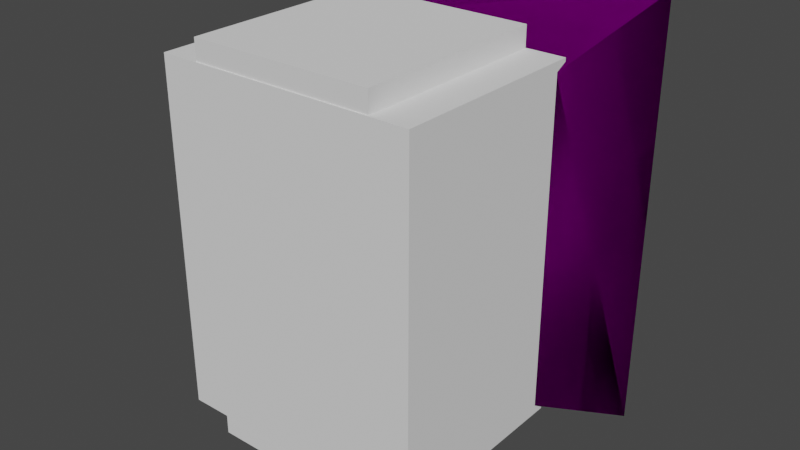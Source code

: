 # Source: hatchdoor.blend  (saved by Blender 2.82.7; exported with 4.5.12 LTS)
import bpy
from mathutils import Matrix  # noqa: F401  (used for matrix-valued properties, if any)

bpy.ops.wm.read_factory_settings(use_empty=True)
scene = bpy.context.scene
scene.name = 'Scene'

# ---- collections
col_collection = bpy.data.collections.new('Collection'); scene.collection.children.link(col_collection)

# ---- images (referenced by path relative to the original .blend; pixels are not part of the script)
import os
ASSET_DIR = os.environ.get("B2B_ASSET_DIR", "")  # directory of the original .blend (textures are referenced by path, not embedded)
HERE = os.path.dirname(os.path.abspath(__file__))  # packed textures are extracted next to this script under _unpacked/

def load_image(name, relpath, width, height, colorspace="sRGB"):
    """Load a texture the original file referenced (path relative to the .blend, or extracted next to this script)."""
    p = next((c for c in (os.path.join(HERE, relpath), os.path.join(ASSET_DIR, relpath)) if relpath and os.path.exists(c)), "")
    if p:
        img = bpy.data.images.load(p, check_existing=True)
        img.name = name
    else:  # same state as the original file: an image datablock whose file is absent (Cycles renders it pink)
        img = bpy.data.images.new(name, width, height)
        img.source = "FILE"
        img.filepath = "//" + (relpath or name)
    img.colorspace_settings.name = colorspace
    return img
img_untitled = load_image('untitled', 'untitled.dds', 1024, 1024, 'sRGB')
img_norm_nrm = load_image('norm_NRM', 'norm_NRM.dds', 1024, 1024, 'Non-Color')

# ---- materials (node trees are filled in below, after node groups)
mat_cab = bpy.data.materials.new('Cab')
mat_cab.use_transparent_shadow = False

# ---- node groups
ng_color4 = bpy.data.node_groups.new('Color4', 'ShaderNodeTree')
_s = ng_color4.interface.new_socket(name='Color', in_out='OUTPUT', socket_type='NodeSocketColor')
_s = ng_color4.interface.new_socket(name='Alpha', in_out='OUTPUT', socket_type='NodeSocketFloat')
_s = ng_color4.interface.new_socket(name='Color', in_out='INPUT', socket_type='NodeSocketColor')
_s = ng_color4.interface.new_socket(name='Alpha', in_out='INPUT', socket_type='NodeSocketFloat')
_s.min_value = 0.0
_s.max_value = 1.0
_N = ng_color4.nodes; _L = ng_color4.links
n0 = _N.new('NodeGroupInput'); n0.name = 'Group Input'; n0.location = (-403, 18)
n1 = _N.new('NodeGroupOutput'); n1.name = 'Group Output'; n1.location = (154, 24)
_L.new(n0.outputs[1], n1.inputs[1])
_L.new(n0.outputs[0], n1.inputs[0])
n1.is_active_output = True
ng_maincolor = bpy.data.node_groups.new('MainColor', 'ShaderNodeTree')
_s = ng_maincolor.interface.new_socket(name='Color', in_out='OUTPUT', socket_type='NodeSocketColor')
_s = ng_maincolor.interface.new_socket(name='Alpha', in_out='OUTPUT', socket_type='NodeSocketFloat')
_s = ng_maincolor.interface.new_socket(name='VColor', in_out='INPUT', socket_type='NodeSocketColor')
_s = ng_maincolor.interface.new_socket(name='VAlpha', in_out='INPUT', socket_type='NodeSocketFloat')
_s.min_value = -1e+04
_s.max_value = 1e+04
_s = ng_maincolor.interface.new_socket(name='CColor', in_out='INPUT', socket_type='NodeSocketColor')
_s = ng_maincolor.interface.new_socket(name='CAlpha', in_out='INPUT', socket_type='NodeSocketFloat')
_s.min_value = 0.0
_s.max_value = 1.0
_s = ng_maincolor.interface.new_socket(name='TColor', in_out='INPUT', socket_type='NodeSocketColor')
_s = ng_maincolor.interface.new_socket(name='TAlpha', in_out='INPUT', socket_type='NodeSocketFloat')
_s.min_value = 0.0
_s.max_value = 1.0
_N = ng_maincolor.nodes; _L = ng_maincolor.links
n0 = _N.new('NodeGroupInput'); n0.name = 'Group Input'; n0.location = (-284, 35)
n1 = _N.new('NodeGroupOutput'); n1.name = 'Group Output'; n1.location = (332, -19)
n2 = _N.new('ShaderNodeMix'); n2.name = 'VC*CC*TC'; n2.location = (127, -33)
n2.label = 'VC*CC*TC'
n2.hide = True
n2.data_type = 'RGBA'
n2.blend_type = 'MULTIPLY'
n2.inputs[0].default_value = 1.0
n3 = _N.new('ShaderNodeMix'); n3.name = 'VC*CC'; n3.location = (-44, 33)
n3.label = 'VC*CC'
n3.hide = True
n3.data_type = 'RGBA'
n3.blend_type = 'MULTIPLY'
n3.inputs[0].default_value = 1.0
n4 = _N.new('ShaderNodeMath'); n4.name = 'VA*CA'; n4.location = (-59, -19)
n4.label = 'VA*CA'
n4.hide = True
n4.operation = 'MULTIPLY'
n4.inputs[2].default_value = 0.0
n5 = _N.new('ShaderNodeMath'); n5.name = 'VA*CA*TA'; n5.location = (130, -79)
n5.label = 'VA*CA*TA'
n5.hide = True
n5.operation = 'MULTIPLY'
n5.inputs[2].default_value = 0.0
_L.new(n0.outputs[2], n3.inputs[7])
_L.new(n0.outputs[4], n2.inputs[7])
_L.new(n2.outputs[2], n1.inputs[0])
_L.new(n3.outputs[2], n2.inputs[6])
_L.new(n0.outputs[0], n3.inputs[6])
_L.new(n0.outputs[1], n4.inputs[0])
_L.new(n0.outputs[3], n4.inputs[1])
_L.new(n4.outputs[0], n5.inputs[0])
_L.new(n0.outputs[5], n5.inputs[1])
_L.new(n5.outputs[0], n1.inputs[1])
n1.is_active_output = True
ng_dxtnormal = bpy.data.node_groups.new('dxtNormal', 'ShaderNodeTree')
_s = ng_dxtnormal.interface.new_socket(name='Color', in_out='OUTPUT', socket_type='NodeSocketColor')
_s = ng_dxtnormal.interface.new_socket(name='RGB', in_out='INPUT', socket_type='NodeSocketColor')
_s = ng_dxtnormal.interface.new_socket(name='Alpha', in_out='INPUT', socket_type='NodeSocketFloat')
_s.min_value = -1e+04
_s.max_value = 1e+04
_N = ng_dxtnormal.nodes; _L = ng_dxtnormal.links
n0 = _N.new('NodeReroute'); n0.name = 'Reroute'; n0.location = (396, 44)
n0.width = 100
n0.socket_idname = 'NodeSocketFloat'
n1 = _N.new('NodeReroute'); n1.name = 'Reroute.002'; n1.location = (378, 56)
n1.width = 100
n1.socket_idname = 'NodeSocketFloat'
n2 = _N.new('NodeReroute'); n2.name = 'Reroute.001'; n2.location = (376, 13)
n2.width = 100
n2.socket_idname = 'NodeSocketFloat'
n3 = _N.new('NodeGroupInput'); n3.name = 'dxtNormalInput'; n3.location = (36, 79)
n3.label = 'dxtNormalInput'
n4 = _N.new('NodeGroupOutput'); n4.name = 'dxtNormalOutput'; n4.location = (1779, 73)
n4.label = 'dxtNormalOutput'
n5 = _N.new('ShaderNodeSeparateColor'); n5.name = 'dxtNormal.separateRGB'; n5.location = (215, 54)
n5.label = 'separateRGB'
n5.width = 125
n5.hide = True
n6 = _N.new('ShaderNodeVectorMath'); n6.name = 'mul2'; n6.location = (611, 34)
n6.label = '*2'
n6.hide = True
n6.operation = 'SCALE'
n6.inputs[3].default_value = 2.0
n7 = _N.new('ShaderNodeCombineXYZ'); n7.name = 'Combine XYZ'; n7.location = (446, 34)
n7.hide = True
n8 = _N.new('ShaderNodeVectorMath'); n8.name = 'xy_dot_xy'; n8.location = (941, 34)
n8.label = 'xy . xy'
n8.hide = True
n8.operation = 'DOT_PRODUCT'
n9 = _N.new('ShaderNodeMath'); n9.name = 'subXY'; n9.location = (1106, 34)
n9.label = 'Z^2'
n9.hide = True
n9.operation = 'SUBTRACT'
n9.use_clamp = True
n9.inputs[0].default_value = 1.0
n9.inputs[2].default_value = 0.0
n10 = _N.new('ShaderNodeMath'); n10.name = 'sqrtZ2'; n10.location = (1271, 34)
n10.label = 'Z = sqrt(1-X^2-Y^2)'
n10.hide = True
n10.operation = 'SQRT'
n10.inputs[2].default_value = 0.0
n11 = _N.new('ShaderNodeCombineColor'); n11.name = 'Combine RGB'; n11.location = (1593, 53)
n11.hide = True
n12 = _N.new('ShaderNodeMath'); n12.name = 'zToBlue'; n12.location = (1436, 34)
n12.label = 'Z to Blue'
n12.hide = True
n12.operation = 'MULTIPLY_ADD'
n13 = _N.new('ShaderNodeVectorMath'); n13.name = 'sub1'; n13.location = (776, 34)
n13.label = '-1'
n13.hide = True
n13.operation = 'SUBTRACT'
n13.inputs[1].default_value = (1.0, 1.0, 0.0)
_L.new(n3.outputs[0], n5.inputs[0])
_L.new(n5.outputs[1], n0.inputs[0])
_L.new(n3.outputs[1], n2.inputs[0])
_L.new(n2.outputs[0], n1.inputs[0])
_L.new(n1.outputs[0], n11.inputs[0])
_L.new(n11.outputs[0], n4.inputs[0])
_L.new(n7.outputs[0], n6.inputs[0])
_L.new(n6.outputs[0], n13.inputs[0])
_L.new(n9.outputs[0], n10.inputs[0])
_L.new(n10.outputs[0], n12.inputs[0])
_L.new(n12.outputs[0], n11.inputs[2])
_L.new(n0.outputs[0], n7.inputs[1])
_L.new(n2.outputs[0], n7.inputs[0])
_L.new(n0.outputs[0], n11.inputs[1])
_L.new(n13.outputs[0], n8.inputs[0])
_L.new(n13.outputs[0], n8.inputs[1])
_L.new(n8.outputs[1], n9.inputs[1])
n4.is_active_output = True
ng_standardshader = bpy.data.node_groups.new('StandardShader', 'ShaderNodeTree')
_s = ng_standardshader.interface.new_socket(name='BSDF', in_out='OUTPUT', socket_type='NodeSocketShader')
_s = ng_standardshader.interface.new_socket(name='BaseColor', in_out='INPUT', socket_type='NodeSocketColor')
_s = ng_standardshader.interface.new_socket(name='Shininess', in_out='INPUT', socket_type='NodeSocketFloat')
_s.min_value = -1e+04
_s.max_value = 1e+04
_s = ng_standardshader.interface.new_socket(name='Gloss', in_out='INPUT', socket_type='NodeSocketFloat')
_s.min_value = -1e+04
_s.max_value = 1e+04
_s = ng_standardshader.interface.new_socket(name='Emission', in_out='INPUT', socket_type='NodeSocketColor')
_s = ng_standardshader.interface.new_socket(name='Alpha', in_out='INPUT', socket_type='NodeSocketFloat')
_s.min_value = 0.0
_s.max_value = 1.0
_s = ng_standardshader.interface.new_socket(name='NormalColor', in_out='INPUT', socket_type='NodeSocketColor')
_N = ng_standardshader.nodes; _L = ng_standardshader.links
n0 = _N.new('NodeGroupOutput'); n0.name = 'Group Output'; n0.location = (555, 248)
n1 = _N.new('NodeGroupInput'); n1.name = 'Group Input'; n1.location = (-444, 74)
n2 = _N.new('ShaderNodeNormalMap'); n2.name = 'Normal Map'; n2.location = (-96, -256)
n2.hide = True
n3 = _N.new('ShaderNodeBsdfPrincipled'); n3.name = 'Principled BSDF'; n3.location = (226, 256)
n3.distribution = 'GGX'
n3.subsurface_method = 'BURLEY'
n3.inputs[3].default_value = 1.45
n3.inputs[28].default_value = 1.0
n4 = _N.new('ShaderNodeMath'); n4.name = 'Roughness'; n4.location = (-4, -2)
n4.label = 'Roughness'
n4.hide = True
n4.operation = 'SQRT'
n4.inputs[2].default_value = 0.0
n5 = _N.new('ShaderNodeMath'); n5.name = 'SpecularConv'; n5.location = (-120, 39)
n5.label = 'SpecularConv'
n5.hide = True
n5.operation = 'SQRT'
n5.inputs[2].default_value = 0.0
n6 = _N.new('ShaderNodeMath'); n6.name = 'Gloss2Rough'; n6.location = (-176, -1)
n6.label = 'Gloss2Rough'
n6.hide = True
n6.operation = 'SUBTRACT'
n6.inputs[0].default_value = 1.0
n6.inputs[2].default_value = 0.0
_L.new(n3.outputs[0], n0.inputs[0])
_L.new(n5.outputs[0], n3.inputs[13])
_L.new(n1.outputs[3], n3.inputs[27])
_L.new(n4.outputs[0], n3.inputs[2])
_L.new(n1.outputs[0], n3.inputs[0])
_L.new(n1.outputs[4], n3.inputs[4])
_L.new(n2.outputs[0], n3.inputs[5])
_L.new(n1.outputs[1], n5.inputs[0])
_L.new(n1.outputs[5], n2.inputs[1])
_L.new(n6.outputs[0], n4.inputs[0])
_L.new(n1.outputs[2], n6.inputs[1])
n0.is_active_output = True

# ---- material node trees
mat_cab.use_nodes = True; mat_cab.node_tree.nodes.clear()
_N = mat_cab.node_tree.nodes; _L = mat_cab.node_tree.links
n0 = _N.new('ShaderNodeVertexColor'); n0.name = 'Vertex Color'; n0.location = (-88, -138)
n0.hide = True
n1 = _N.new('ShaderNodeUVMap'); n1.name = 'UV Map'; n1.location = (-398, -256)
n2 = _N.new('ShaderNodeOutputMaterial'); n2.name = 'Material Output'; n2.location = (730, -26)
n3 = _N.new('ShaderNodeGroup'); n3.name = '_Color'; n3.location = (-87, -190)
n3.label = '_Color'
n3.hide = True
n3.node_tree = ng_color4
n3.inputs[0].default_value = (1.0, 1.0, 1.0, 1.0)
n3.inputs[1].default_value = 1.0
n4 = _N.new('ShaderNodeGroup'); n4.name = 'MainColor'; n4.location = (104, -41)
n4.node_tree = ng_maincolor
n4.inputs[0].default_value = (1.0, 1.0, 1.0, 1.0)
n5 = _N.new('ShaderNodeGroup'); n5.name = 'dxtNormal'; n5.location = (104, -318)
n5.hide = True
n5.node_tree = ng_dxtnormal
n6 = _N.new('ShaderNodeValue'); n6.name = '_Opacity'; n6.location = (277, -211)
n6.label = '_Opacity'
n6.hide = True
n6.outputs[0].default_value = 1.0
n7 = _N.new('ShaderNodeGroup'); n7.name = 'StandardShader'; n7.location = (489, -47)
n7.node_tree = ng_standardshader
n7.inputs[1].default_value = 0.0
n7.inputs[3].default_value = (0.0, 0.0, 0.0, 1.0)
n8 = _N.new('ShaderNodeTexImage'); n8.name = '_MainTex'; n8.location = (-200, -238)
n8.label = '_MainTex'
n8.hide = True
n8.image = img_untitled
n9 = _N.new('ShaderNodeTexImage'); n9.name = '_BumpMap'; n9.location = (-188, -311)
n9.label = '_BumpMap'
n9.hide = True
n9.image = img_norm_nrm
_L.new(n9.outputs[0], n5.inputs[0])
_L.new(n9.outputs[1], n5.inputs[1])
_L.new(n3.outputs[0], n4.inputs[2])
_L.new(n3.outputs[1], n4.inputs[3])
_L.new(n4.outputs[0], n7.inputs[0])
_L.new(n4.outputs[1], n7.inputs[2])
_L.new(n1.outputs[0], n8.inputs[0])
_L.new(n8.outputs[0], n4.inputs[4])
_L.new(n8.outputs[1], n4.inputs[5])
_L.new(n7.outputs[0], n2.inputs[0])
_L.new(n1.outputs[0], n9.inputs[0])
_L.new(n5.outputs[0], n7.inputs[5])
_L.new(n0.outputs[1], n4.inputs[1])
_L.new(n6.outputs[0], n7.inputs[4])
n2.is_active_output = True

# ---- world
world_world = bpy.data.worlds.new('World'); scene.world = world_world
world_world.use_nodes = True; world_world.node_tree.nodes.clear()
_N = world_world.node_tree.nodes; _L = world_world.node_tree.links
n0 = _N.new('ShaderNodeOutputWorld'); n0.name = 'World Output'; n0.location = (300, 300)
n1 = _N.new('ShaderNodeBackground'); n1.name = 'Background'; n1.location = (10, 300)
n1.inputs[0].default_value = (0.05088, 0.05088, 0.05088, 1.0)
_L.new(n1.outputs[0], n0.inputs[0])
n0.is_active_output = True
world_world.color = (0.05088, 0.05088, 0.05088)
world_world.use_sun_shadow = False
world_world.sun_shadow_jitter_overblur = 0.0

# ---- meshes
me_door = bpy.data.meshes.new('Door')
me_door.from_pydata([(0.06394, -0.1126, 0.1889), (0.05733, -0.1126, 0.1364), (-1.385e-08, -0.1126, 0.2403), (-0.01713, -0.1126, 0.1042), (-0.0331, -0.1126, 0.1111), (-0.05733, -0.1126, 0.2056), (-0.05733, -0.1126, 0.1364), (-0.0662, -0.1126, 0.171), (-4.025e-08, -0.1536, 0.09145), (0.01713, -0.1126, 0.1042), (-2.596e-08, -0.1126, 0.1018), (-0.01969, -0.1536, 0.09416), (-0.04681, -0.1126, 0.1221), (-0.06589, -0.1536, 0.1312), (-0.06394, -0.1126, 0.1531), (-0.07609, -0.1536, 0.171), (-0.06394, -0.1126, 0.1889), (-0.06589, -0.1536, 0.2108), (-0.04681, -0.1126, 0.22), (-0.0538, -0.1536, 0.2273), (-0.0331, -0.1126, 0.231), (-0.01969, -0.1536, 0.2479), (-0.01713, -0.1126, 0.2379), (-2.633e-08, -0.1536, 0.2506), (0.01713, -0.1126, 0.2379), (0.0331, -0.1126, 0.231), (0.0538, -0.1536, 0.2273), (0.04681, -0.1126, 0.22), (0.05733, -0.1126, 0.2056), (0.0735, -0.1536, 0.1916), (0.0662, -0.1126, 0.171), (0.06394, -0.1126, 0.1531), (0.04681, -0.1126, 0.1221), (0.0331, -0.1126, 0.1111), (-0.3423, 0.05632, 0.4331), (0.259, -0.1536, 0.3277), (0.3423, 0.05632, -0.4331), (0.3423, 0.05632, 0.4331), (-0.3423, 0.05632, -0.4331), (-0.259, -0.1536, 0.3277), (-0.2456, -0.1445, 0.3136), (0.2456, -0.1445, 0.3136), (0.259, -0.1536, -0.3277), (0.2456, -0.1445, -0.3136), (-0.259, -0.1536, -0.3277), (-0.2456, -0.1445, -0.3136), (-0.2322, -0.1536, 0.2996), (-0.2322, -0.1536, -0.2996), (0.2322, -0.1536, 0.2996), (0.2322, -0.1536, -0.2996), (0.06589, -0.1536, 0.2108), (0.03804, -0.1536, 0.2399), (0.01969, -0.1536, 0.2479), (0.07609, -0.1536, 0.171), (-0.03804, -0.1536, 0.2399), (-0.0735, -0.1536, 0.1916), (0.0735, -0.1536, 0.1504), (-0.0735, -0.1536, 0.1504), (-0.0538, -0.1536, 0.1148), (-0.03804, -0.1536, 0.1021), (0.01969, -0.1536, 0.09416), (0.03804, -0.1536, 0.1021), (0.0538, -0.1536, 0.1148), (0.06589, -0.1536, 0.1312)], [], [(0, 31, 30), (0, 28, 31), (28, 1, 31), (28, 27, 1), (27, 32, 1), (32, 27, 25), (33, 32, 25), (33, 25, 24), (9, 33, 24), (10, 9, 24), (2, 10, 24), (10, 2, 22), (3, 10, 22), (4, 3, 22), (20, 4, 22), (4, 20, 18), (12, 4, 18), (18, 5, 12), (5, 6, 12), (5, 14, 6), (5, 16, 14), (16, 7, 14), (60, 9, 8), (9, 10, 8), (11, 8, 10), (3, 11, 10), (11, 3, 59), (3, 4, 59), (58, 59, 4), (12, 58, 4), (58, 12, 13), (12, 6, 13), (13, 6, 57), (6, 14, 57), (57, 14, 15), (14, 7, 15), (7, 16, 15), (16, 55, 15), (16, 5, 55), (5, 17, 55), (5, 18, 17), (18, 19, 17), (54, 19, 18), (20, 54, 18), (54, 20, 21), (20, 22, 21), (21, 22, 23), (22, 2, 23), (23, 2, 52), (2, 24, 52), (52, 24, 51), (24, 25, 51), (51, 25, 26), (25, 27, 26), (50, 26, 27), (28, 50, 27), (29, 50, 28), (0, 29, 28), (53, 29, 0), (30, 53, 0), (53, 30, 31), (56, 53, 31), (56, 31, 1), (63, 56, 1), (63, 1, 32), (62, 63, 32), (62, 32, 61), (32, 33, 61), (61, 33, 60), (33, 9, 60), (48, 49, 43), (43, 41, 48), (35, 37, 39), (37, 34, 39), (42, 36, 35), (36, 37, 35), (44, 38, 42), (38, 36, 42), (44, 39, 38), (39, 34, 38), (41, 35, 39), (39, 40, 41), (42, 35, 41), (41, 43, 42), (44, 42, 43), (43, 45, 44), (45, 40, 39), (39, 44, 45), (48, 41, 40), (40, 46, 48), (45, 43, 49), (49, 47, 45), (47, 46, 40), (40, 45, 47), (29, 49, 48), (48, 50, 29), (48, 26, 50), (48, 51, 26), (48, 52, 51), (48, 46, 52), (29, 53, 49), (46, 23, 52), (46, 21, 23), (46, 54, 21), (46, 19, 54), (46, 17, 19), (46, 55, 17), (46, 15, 55), (49, 53, 56), (49, 56, 63), (63, 47, 49), (15, 46, 47), (57, 15, 47), (13, 57, 47), (58, 13, 47), (59, 58, 47), (11, 59, 47), (8, 11, 47), (60, 8, 47), (61, 60, 47), (62, 61, 47), (63, 62, 47), (36, 34, 37), (36, 38, 34)])
_uv = me_door.uv_layers.new(name='UV')
_uv.uv.foreach_set('vector', [0.4296, 0.1177, 0.4296, 0.08453, 0.4274, 0.1011, 0.4296, 0.1177, 0.436, 0.1332, 0.4296, 0.08453, 0.436, 0.1332, 0.436, 0.06906, 0.4296, 0.08453, 0.436, 0.1332, 0.4462, 0.1465, 0.436, 0.06906, 0.4462, 0.1465, 0.4462, 0.05578, 0.436, 0.06906, 0.4462, 0.05578, 0.4462, 0.1465, 0.4595, 0.1567, 0.4595, 0.04559, 0.4462, 0.05578, 0.4595, 0.1567, 0.4595, 0.04559, 0.4595, 0.1567, 0.4749, 0.1631, 0.4749, 0.03918, 0.4595, 0.04559, 0.4749, 0.1631, 0.4915, 0.03699, 0.4749, 0.03918, 0.4749, 0.1631, 0.4915, 0.1653, 0.4915, 0.03699, 0.4749, 0.1631, 0.4915, 0.03699, 0.4915, 0.1653, 0.5081, 0.1631, 0.5081, 0.03918, 0.4915, 0.03699, 0.5081, 0.1631, 0.5236, 0.04559, 0.5081, 0.03918, 0.5081, 0.1631, 0.5236, 0.1567, 0.5236, 0.04559, 0.5081, 0.1631, 0.5236, 0.04559, 0.5236, 0.1567, 0.5369, 0.1465, 0.5369, 0.05578, 0.5236, 0.04559, 0.5369, 0.1465, 0.5369, 0.1465, 0.5471, 0.1332, 0.5369, 0.05578, 0.5471, 0.1332, 0.5471, 0.06906, 0.5369, 0.05578, 0.5471, 0.1332, 0.5535, 0.08453, 0.5471, 0.06906, 0.5471, 0.1332, 0.5535, 0.1177, 0.5535, 0.08453, 0.5535, 0.1177, 0.5557, 0.1011, 0.5535, 0.08453, 0.9539, 0.01991, 0.9549, 0.02367, 0.9615, 0.01891, 0.9549, 0.02367, 0.9615, 0.0228, 0.9615, 0.01891, 0.9691, 0.01991, 0.9615, 0.01891, 0.9615, 0.0228, 0.9681, 0.02367, 0.9691, 0.01991, 0.9615, 0.0228, 0.9691, 0.01991, 0.9681, 0.02367, 0.9762, 0.02284, 0.9681, 0.02367, 0.9743, 0.02622, 0.9762, 0.02284, 0.9823, 0.0275, 0.9762, 0.02284, 0.9743, 0.02622, 0.9796, 0.03028, 0.9823, 0.0275, 0.9743, 0.02622, 0.9823, 0.0275, 0.9796, 0.03028, 0.9869, 0.03358, 0.9796, 0.03028, 0.9836, 0.03556, 0.9869, 0.03358, 0.9869, 0.03358, 0.9836, 0.03556, 0.9899, 0.04065, 0.9836, 0.03556, 0.9862, 0.04172, 0.9899, 0.04065, 0.9899, 0.04065, 0.9862, 0.04172, 0.9909, 0.04825, 0.9862, 0.04172, 0.9871, 0.04832, 0.9909, 0.04825, 0.9871, 0.04832, 0.9862, 0.05493, 0.9909, 0.04825, 0.9862, 0.05493, 0.9899, 0.05584, 0.9909, 0.04825, 0.9862, 0.05493, 0.9836, 0.06109, 0.9899, 0.05584, 0.9836, 0.06109, 0.9869, 0.06291, 0.9899, 0.05584, 0.9836, 0.06109, 0.9796, 0.06637, 0.9869, 0.06291, 0.9796, 0.06637, 0.9823, 0.06899, 0.9869, 0.06291, 0.9762, 0.07365, 0.9823, 0.06899, 0.9796, 0.06637, 0.9743, 0.07043, 0.9762, 0.07365, 0.9796, 0.06637, 0.9762, 0.07365, 0.9743, 0.07043, 0.9691, 0.07658, 0.9743, 0.07043, 0.9681, 0.07298, 0.9691, 0.07658, 0.9691, 0.07658, 0.9681, 0.07298, 0.9615, 0.07758, 0.9681, 0.07298, 0.9615, 0.07385, 0.9615, 0.07758, 0.9615, 0.07758, 0.9615, 0.07385, 0.9539, 0.07658, 0.9615, 0.07385, 0.9549, 0.07298, 0.9539, 0.07658, 0.9539, 0.07658, 0.9549, 0.07298, 0.9469, 0.07365, 0.9549, 0.07298, 0.9488, 0.07043, 0.9469, 0.07365, 0.9469, 0.07365, 0.9488, 0.07043, 0.9408, 0.06899, 0.9488, 0.07043, 0.9435, 0.06637, 0.9408, 0.06899, 0.9361, 0.06291, 0.9408, 0.06899, 0.9435, 0.06637, 0.9394, 0.06109, 0.9361, 0.06291, 0.9435, 0.06637, 0.9332, 0.05584, 0.9361, 0.06291, 0.9394, 0.06109, 0.9369, 0.05493, 0.9332, 0.05584, 0.9394, 0.06109, 0.9322, 0.04825, 0.9332, 0.05584, 0.9369, 0.05493, 0.936, 0.04832, 0.9322, 0.04825, 0.9369, 0.05493, 0.9322, 0.04825, 0.936, 0.04832, 0.9369, 0.04172, 0.9332, 0.04065, 0.9322, 0.04825, 0.9369, 0.04172, 0.9332, 0.04065, 0.9369, 0.04172, 0.9394, 0.03556, 0.9361, 0.03358, 0.9332, 0.04065, 0.9394, 0.03556, 0.9361, 0.03358, 0.9394, 0.03556, 0.9435, 0.03028, 0.9408, 0.0275, 0.9361, 0.03358, 0.9435, 0.03028, 0.9408, 0.0275, 0.9435, 0.03028, 0.9469, 0.02284, 0.9435, 0.03028, 0.9488, 0.02622, 0.9469, 0.02284, 0.9469, 0.02284, 0.9488, 0.02622, 0.9539, 0.01991, 0.9488, 0.02622, 0.9549, 0.02367, 0.9539, 0.01991, 0.4591, 0.8766, 0.4591, 0.9252, 0.4602, 0.9264, 0.4602, 0.9264, 0.4602, 0.8755, 0.4591, 0.8766, 0.4655, 0.8665, 0.4744, 0.8557, 0.4096, 0.8665, 0.4744, 0.8557, 0.4006, 0.8557, 0.4096, 0.8665, 0.4655, 0.9341, 0.4744, 0.9449, 0.4655, 0.8665, 0.4744, 0.9449, 0.4744, 0.8557, 0.4655, 0.8665, 0.4096, 0.9341, 0.4006, 0.9449, 0.4655, 0.9341, 0.4006, 0.9449, 0.4744, 0.9449, 0.4655, 0.9341, 0.4096, 0.9341, 0.4096, 0.8665, 0.4006, 0.9449, 0.4096, 0.8665, 0.4006, 0.8557, 0.4006, 0.9449, 0.4602, 0.8755, 0.4613, 0.8744, 0.4174, 0.8744, 0.4174, 0.8744, 0.4185, 0.8755, 0.4602, 0.8755, 0.4613, 0.9275, 0.4613, 0.8744, 0.4602, 0.8755, 0.4602, 0.8755, 0.4602, 0.9264, 0.4613, 0.9275, 0.4174, 0.9275, 0.4613, 0.9275, 0.4602, 0.9264, 0.4602, 0.9264, 0.4185, 0.9264, 0.4174, 0.9275, 0.4185, 0.9264, 0.4185, 0.8755, 0.4174, 0.8744, 0.4174, 0.8744, 0.4174, 0.9275, 0.4185, 0.9264, 0.4591, 0.8766, 0.4602, 0.8755, 0.4185, 0.8755, 0.4185, 0.8755, 0.4197, 0.8766, 0.4591, 0.8766, 0.4185, 0.9264, 0.4602, 0.9264, 0.4591, 0.9252, 0.4591, 0.9252, 0.4197, 0.9252, 0.4185, 0.9264, 0.4197, 0.9252, 0.4197, 0.8766, 0.4185, 0.8755, 0.4185, 0.8755, 0.4185, 0.9264, 0.4197, 0.9252, 0.07166, 0.8992, 0.105, 0.9978, 0.105, 0.8775, 0.105, 0.8775, 0.07007, 0.8953, 0.07166, 0.8992, 0.105, 0.8775, 0.06753, 0.892, 0.07007, 0.8953, 0.105, 0.8775, 0.06422, 0.8895, 0.06753, 0.892, 0.105, 0.8775, 0.06037, 0.8879, 0.06422, 0.8895, 0.105, 0.8775, 0.007484, 0.8775, 0.06037, 0.8879, 0.07166, 0.8992, 0.07221, 0.9033, 0.105, 0.9978, 0.007484, 0.8775, 0.05623, 0.8873, 0.06037, 0.8879, 0.007484, 0.8775, 0.0521, 0.8879, 0.05623, 0.8873, 0.007484, 0.8775, 0.04824, 0.8895, 0.0521, 0.8879, 0.007484, 0.8775, 0.04494, 0.892, 0.04824, 0.8895, 0.007484, 0.8775, 0.0424, 0.8953, 0.04494, 0.892, 0.007484, 0.8775, 0.0408, 0.8992, 0.0424, 0.8953, 0.007484, 0.8775, 0.04026, 0.9033, 0.0408, 0.8992, 0.105, 0.9978, 0.07221, 0.9033, 0.07166, 0.9075, 0.105, 0.9978, 0.07166, 0.9075, 0.07007, 0.9113, 0.07007, 0.9113, 0.007484, 0.9978, 0.105, 0.9978, 0.04026, 0.9033, 0.007484, 0.8775, 0.007484, 0.9978, 0.0408, 0.9075, 0.04026, 0.9033, 0.007484, 0.9978, 0.0424, 0.9113, 0.0408, 0.9075, 0.007484, 0.9978, 0.04494, 0.9146, 0.0424, 0.9113, 0.007484, 0.9978, 0.04824, 0.9172, 0.04494, 0.9146, 0.007484, 0.9978, 0.0521, 0.9188, 0.04824, 0.9172, 0.007484, 0.9978, 0.05623, 0.9193, 0.0521, 0.9188, 0.007484, 0.9978, 0.06037, 0.9188, 0.05623, 0.9193, 0.007484, 0.9978, 0.06422, 0.9172, 0.06037, 0.9188, 0.007484, 0.9978, 0.06753, 0.9146, 0.06422, 0.9172, 0.007484, 0.9978, 0.06734, 0.9152, 0.06493, 0.9183, 0.007484, 0.9978, 0.0, 1.001, 0.0, 1.001, 0.0, 1.001, 0.0, 1.001, 0.0, 1.001, 0.0, 1.001])
me_door.materials.append(mat_cab)
me_door.use_remesh_fix_poles = True
me_door.use_remesh_preserve_attributes = False
me_door.use_mirror_vertex_groups = False
me_door.update()
me_door.normals_split_custom_set([tuple(v) for v in zip(*[iter([0.0, -1.0, 0.0, 0.0, -1.0, 0.0, 0.0, -1.0, 0.0, 0.0, -1.0, 0.0, 0.0, -1.0, 0.0, 0.0, -1.0, 0.0, 0.0, -1.0, 0.0, 0.0, -1.0, 0.0, 0.0, -1.0, 0.0, -7.082e-07, -1.0, 0.0, -7.082e-07, -1.0, 0.0, -7.082e-07, -1.0, 0.0, -7.082e-07, -1.0, 0.0, -7.082e-07, -1.0, 0.0, -7.082e-07, -1.0, 0.0, -5.435e-07, -1.0, -1.735e-07, -5.435e-07, -1.0, -1.735e-07, -5.435e-07, -1.0, -1.735e-07, -5.435e-07, -1.0, 1.416e-07, -5.435e-07, -1.0, 1.416e-07, -5.435e-07, -1.0, 1.416e-07, 0.0, -1.0, -1.216e-07, 0.0, -1.0, -1.216e-07, 0.0, -1.0, -1.216e-07, 0.0, -1.0, 0.0, 0.0, -1.0, 0.0, 0.0, -1.0, 0.0, -4.349e-07, -1.0, -1.982e-08, -4.349e-07, -1.0, -1.982e-08, -4.349e-07, -1.0, -1.982e-08, -4.349e-07, -1.0, 9.814e-08, -4.349e-07, -1.0, 9.814e-08, -4.349e-07, -1.0, 9.814e-08, -4.349e-07, -1.0, -9.814e-08, -4.349e-07, -1.0, -9.814e-08, -4.349e-07, -1.0, -9.814e-08, -4.349e-07, -1.0, 0.0, -4.349e-07, -1.0, 0.0, -4.349e-07, -1.0, 0.0, 0.0, -1.0, -2.127e-08, 0.0, -1.0, -2.127e-08, 0.0, -1.0, -2.127e-08, 0.0, -1.0, 1.216e-07, 0.0, -1.0, 1.216e-07, 0.0, -1.0, 1.216e-07, -5.435e-07, -1.0, 0.0, -5.435e-07, -1.0, 0.0, -5.435e-07, -1.0, 0.0, -5.435e-07, -1.0, 0.0, -5.435e-07, -1.0, 0.0, -5.435e-07, -1.0, 0.0, -7.082e-07, -1.0, 0.0, -7.082e-07, -1.0, 0.0, -7.082e-07, -1.0, 0.0, -7.082e-07, -1.0, 0.0, -7.082e-07, -1.0, 0.0, -7.082e-07, -1.0, 0.0, 0.0, -1.0, -2.543e-07, 0.0, -1.0, -2.543e-07, 0.0, -1.0, -2.543e-07, 0.0, -1.0, 0.0, 0.0, -1.0, 0.0, 0.0, -1.0, 0.0, 0.0, -1.0, 0.0, 0.0, -1.0, 0.0, 0.0, -1.0, 0.0, -0.2473, -0.2469, 0.937, -0.1434, -0.6994, 0.7002, -0.01512, -0.2466, 0.969, -0.04505, -0.6988, 0.7139, -0.0146, -0.6948, 0.7191, -0.01766, -0.2204, 0.9753, 0.2473, -0.2466, 0.937, 0.01513, -0.2469, 0.9689, 0.05389, -0.6997, 0.7124, 0.1827, -0.6944, 0.696, 0.2465, -0.2198, 0.9439, 0.1517, -0.6986, 0.6992, 0.275, -0.2456, 0.9296, 0.2456, -0.6988, 0.6718, 0.49, -0.2453, 0.8365, 0.3351, -0.6975, 0.6334, 0.3653, -0.693, 0.6215, 0.4911, -0.2182, 0.8433, 0.6941, -0.243, 0.6776, 0.5113, -0.2433, 0.8243, 0.4161, -0.6972, 0.5838, 0.5185, -0.6911, 0.5035, 0.6968, -0.216, 0.6839, 0.491, -0.6959, 0.5241, 0.7075, -0.2407, 0.6644, 0.5541, -0.6952, 0.4578, 0.8462, -0.2404, 0.4755, 0.61, -0.6942, 0.3821, 0.6324, -0.6892, 0.3536, 0.8504, -0.2139, 0.4807, 0.8532, -0.2385, 0.4639, 0.6528, -0.6935, 0.3049, 0.9395, -0.2382, 0.246, 0.6872, -0.6929, 0.2185, 0.7022, -0.6879, 0.1839, 0.9447, -0.2123, 0.2498, 0.9422, -0.2373, 0.2367, 0.7088, -0.6923, 0.1352, 0.9715, -0.237, 0.00417, 0.7204, -0.6922, 0.04325, 0.7263, -0.6873, 0.005341, 0.9773, -0.2118, 0.006368, 0.7264, -0.6873, -0.005326, 0.7204, -0.6922, -0.04323, 0.9773, -0.2118, -0.006369, 0.7088, -0.6923, -0.1352, 0.9422, -0.2373, -0.2367, 0.9715, -0.237, -0.00417, 0.7022, -0.6879, -0.1839, 0.6872, -0.6929, -0.2185, 0.9447, -0.2124, -0.2498, 0.6528, -0.6935, -0.3049, 0.8532, -0.2385, -0.4639, 0.9395, -0.2382, -0.246, 0.6324, -0.6892, -0.3536, 0.61, -0.6942, -0.3821, 0.8504, -0.2139, -0.4807, 0.5541, -0.6952, -0.4578, 0.7075, -0.2407, -0.6644, 0.8462, -0.2404, -0.4755, 0.5113, -0.243, -0.8243, 0.694, -0.2432, -0.6776, 0.4877, -0.6963, -0.5266, 0.3862, -0.6926, -0.6092, 0.5162, -0.218, -0.8282, 0.4114, -0.6967, -0.5877, 0.49, -0.2455, -0.8364, 0.329, -0.6982, -0.6359, 0.275, -0.2453, -0.9296, 0.2382, -0.6981, -0.6752, 0.2096, -0.6941, -0.6887, 0.2789, -0.2197, -0.9348, 0.2473, -0.2469, -0.937, 0.1434, -0.6994, -0.7002, 0.01512, -0.2466, -0.969, 0.04505, -0.6988, -0.7139, 0.0146, -0.6948, -0.7191, 0.01766, -0.2204, -0.9753, -0.01513, -0.2469, -0.9689, -0.05389, -0.6997, -0.7124, -0.2473, -0.2466, -0.937, -0.1517, -0.6986, -0.6992, -0.1827, -0.6944, -0.696, -0.2465, -0.2198, -0.9439, -0.275, -0.2456, -0.9296, -0.2456, -0.6988, -0.6718, -0.49, -0.2453, -0.8365, -0.3351, -0.6975, -0.6334, -0.3653, -0.693, -0.6215, -0.4911, -0.2182, -0.8434, -0.5113, -0.2433, -0.8243, -0.4161, -0.6972, -0.5838, -0.6941, -0.243, -0.6776, -0.491, -0.6959, -0.5241, -0.5185, -0.6911, -0.5035, -0.6968, -0.216, -0.6839, -0.8462, -0.2404, -0.4755, -0.7075, -0.2407, -0.6644, -0.5541, -0.6952, -0.4578, -0.6324, -0.6892, -0.3536, -0.8504, -0.2139, -0.4807, -0.61, -0.6942, -0.3821, -0.9395, -0.2382, -0.246, -0.8532, -0.2385, -0.4639, -0.6528, -0.6935, -0.3049, -0.7022, -0.6879, -0.1839, -0.9447, -0.2124, -0.2498, -0.6872, -0.6929, -0.2185, -0.9715, -0.237, -0.00417, -0.9422, -0.2373, -0.2367, -0.7088, -0.6923, -0.1352, -0.7263, -0.6873, -0.005341, -0.9773, -0.2118, -0.006368, -0.7204, -0.6922, -0.04325, -0.9773, -0.2118, 0.006369, -0.7264, -0.6873, 0.005326, -0.7204, -0.6922, 0.04323, -0.9422, -0.2373, 0.2367, -0.9715, -0.237, 0.00417, -0.7088, -0.6923, 0.1352, -0.9447, -0.2123, 0.2498, -0.7022, -0.6879, 0.1839, -0.6872, -0.6929, 0.2185, -0.8532, -0.2385, 0.4639, -0.9395, -0.2382, 0.246, -0.6528, -0.6935, 0.3049, -0.8504, -0.2139, 0.4807, -0.6324, -0.6892, 0.3536, -0.61, -0.6942, 0.3821, -0.7075, -0.2407, 0.6644, -0.8462, -0.2404, 0.4755, -0.5541, -0.6952, 0.4578, -0.694, -0.2432, 0.6776, -0.4877, -0.6963, 0.5266, -0.5113, -0.243, 0.8243, -0.4114, -0.6967, 0.5877, -0.3862, -0.6926, 0.6092, -0.5162, -0.218, 0.8282, -0.49, -0.2455, 0.8364, -0.329, -0.6982, 0.6359, -0.275, -0.2453, 0.9296, -0.2382, -0.6981, 0.6752, -0.2096, -0.6941, 0.6887, -0.2789, -0.2197, 0.9348, 0.5622, -0.827, -4.787e-08, 0.5622, -0.827, -4.787e-08, 0.5622, -0.827, -4.787e-08, 0.5622, -0.827, -4.572e-08, 0.5622, -0.827, -4.572e-08, 0.5622, -0.827, -4.572e-08, 0.0, -0.4486, 0.8937, 0.0, -0.4486, 0.8937, 0.0, -0.4486, 0.8937, -1.853e-07, -0.4486, 0.8937, -1.853e-07, -0.4486, 0.8937, -1.853e-07, -0.4486, 0.8937, 0.9295, -0.3688, -8.808e-08, 0.9295, -0.3688, -8.808e-08, 0.9295, -0.3688, -8.808e-08, 0.9295, -0.3688, -6.189e-08, 0.9295, -0.3688, -6.189e-08, 0.9295, -0.3688, -6.189e-08, -2.449e-07, -0.4486, -0.8937, -2.449e-07, -0.4486, -0.8937, -2.449e-07, -0.4486, -0.8937, -2.779e-07, -0.4486, -0.8937, -2.779e-07, -0.4486, -0.8937, -2.779e-07, -0.4486, -0.8937, -0.9295, -0.3688, 8.808e-08, -0.9295, -0.3688, 8.808e-08, -0.9295, -0.3688, 8.808e-08, -0.9295, -0.3688, 6.288e-08, -0.9295, -0.3688, 6.288e-08, -0.9295, -0.3688, 6.288e-08, -3.572e-07, -0.8384, -0.545, -3.572e-07, -0.8384, -0.545, -3.572e-07, -0.8384, -0.545, -2.985e-07, -0.8384, -0.545, -2.985e-07, -0.8384, -0.545, -2.985e-07, -0.8384, -0.545, -0.5622, -0.827, 4.376e-08, -0.5622, -0.827, 4.376e-08, -0.5622, -0.827, 4.376e-08, -0.5622, -0.827, 4.572e-08, -0.5622, -0.827, 4.572e-08, -0.5622, -0.827, 4.572e-08, -2.683e-07, -0.8384, 0.545, -2.683e-07, -0.8384, 0.545, -2.683e-07, -0.8384, 0.545, -1.698e-07, -0.8384, 0.545, -1.698e-07, -0.8384, 0.545, -1.698e-07, -0.8384, 0.545, 0.5622, -0.827, -4.572e-08, 0.5622, -0.827, -4.572e-08, 0.5622, -0.827, -4.572e-08, 0.5622, -0.827, -4.376e-08, 0.5622, -0.827, -4.376e-08, 0.5622, -0.827, -4.376e-08, -1.543e-07, -0.8384, 0.545, -1.543e-07, -0.8384, 0.545, -1.543e-07, -0.8384, 0.545, -1.953e-07, -0.8384, 0.545, -1.953e-07, -0.8384, 0.545, -1.953e-07, -0.8384, 0.545, -3.396e-07, -0.8384, -0.545, -3.396e-07, -0.8384, -0.545, -3.396e-07, -0.8384, -0.545, -3.592e-07, -0.8384, -0.545, -3.592e-07, -0.8384, -0.545, -3.592e-07, -0.8384, -0.545, -0.5622, -0.827, 4.787e-08, -0.5622, -0.827, 4.787e-08, -0.5622, -0.827, 4.787e-08, -0.5622, -0.827, 4.572e-08, -0.5622, -0.827, 4.572e-08, -0.5622, -0.827, 4.572e-08, -2.817e-07, -1.0, -3.287e-09, -2.817e-07, -1.0, -3.287e-09, -2.817e-07, -1.0, -3.287e-09, -6.38e-07, -1.0, -1.807e-07, -6.38e-07, -1.0, -1.807e-07, -6.38e-07, -1.0, -1.807e-07, -2.576e-07, -1.0, 4.884e-07, -2.576e-07, -1.0, 4.884e-07, -2.576e-07, -1.0, 4.884e-07, -2.22e-07, -1.0, -9.601e-07, -2.22e-07, -1.0, -9.601e-07, -2.22e-07, -1.0, -9.601e-07, -5.166e-07, -1.0, -7.061e-07, -5.166e-07, -1.0, -7.061e-07, -5.166e-07, -1.0, -7.061e-07, -3.209e-07, -1.0, -3.104e-07, -3.209e-07, -1.0, -3.104e-07, -3.209e-07, -1.0, -3.104e-07, -4.616e-07, -1.0, 1.867e-06, -4.616e-07, -1.0, 1.867e-06, -4.616e-07, -1.0, 1.867e-06, 6.028e-07, -1.0, 1.39e-06, 6.028e-07, -1.0, 1.39e-06, 6.028e-07, -1.0, 1.39e-06, -1.267e-07, -1.0, 4.965e-06, -1.267e-07, -1.0, 4.965e-06, -1.267e-07, -1.0, 4.965e-06, -5.166e-07, -1.0, -1.059e-06, -5.166e-07, -1.0, -1.059e-06, -5.166e-07, -1.0, -1.059e-06, -2.22e-07, -1.0, 5.486e-07, -2.22e-07, -1.0, 5.486e-07, -2.22e-07, -1.0, 5.486e-07, -2.576e-07, -1.0, 3.052e-07, -2.576e-07, -1.0, 3.052e-07, -2.576e-07, -1.0, 3.052e-07, -6.38e-07, -1.0, 6.624e-07, -6.38e-07, -1.0, 6.624e-07, -6.38e-07, -1.0, 6.624e-07, -2.595e-07, -1.0, 5.414e-07, -2.595e-07, -1.0, 5.414e-07, -2.595e-07, -1.0, 5.414e-07, -2.076e-07, -1.0, -5.119e-07, -2.076e-07, -1.0, -5.119e-07, -2.076e-07, -1.0, -5.119e-07, -1.17e-06, -1.0, 1.08e-07, -1.17e-06, -1.0, 1.08e-07, -1.17e-06, -1.0, 1.08e-07, -3.209e-07, -1.0, 0.0, -3.209e-07, -1.0, 0.0, -3.209e-07, -1.0, 0.0, -2.864e-07, -1.0, 3.342e-09, -2.864e-07, -1.0, 3.342e-09, -2.864e-07, -1.0, 3.342e-09, -2.076e-07, -1.0, -8.4e-07, -2.076e-07, -1.0, -8.4e-07, -2.076e-07, -1.0, -8.4e-07, -1.17e-06, -1.0, -5.761e-07, -1.17e-06, -1.0, -5.761e-07, -1.17e-06, -1.0, -5.761e-07, -1.236e-07, -1.0, 0.0, -1.236e-07, -1.0, 0.0, -1.236e-07, -1.0, 0.0, -8.58e-08, -1.0, 0.0, -8.58e-08, -1.0, 0.0, -8.58e-08, -1.0, 0.0, -7.246e-07, -1.0, 0.0, -7.246e-07, -1.0, 0.0, -7.246e-07, -1.0, 0.0, -2.425e-08, -1.0, -8.944e-07, -2.425e-08, -1.0, -8.944e-07, -2.425e-08, -1.0, -8.944e-07, 2.857e-08, -1.0, 0.0, 2.857e-08, -1.0, 0.0, 2.857e-08, -1.0, 0.0, -1.01e-06, -1.0, 1.426e-06, -1.01e-06, -1.0, 1.426e-06, -1.01e-06, -1.0, 1.426e-06, 3.882e-07, -1.0, 0.0, 3.882e-07, -1.0, 0.0, 3.882e-07, -1.0, 0.0, 4.964e-06, -1.0, 0.0, 4.964e-06, -1.0, 0.0, 4.964e-06, -1.0, 0.0, 3.265e-07, 1.0, 0.0, 3.265e-07, 1.0, 0.0, 3.265e-07, 1.0, 0.0, 3.265e-07, 1.0, 1.242e-09, 3.265e-07, 1.0, 1.242e-09, 3.265e-07, 1.0, 1.242e-09])] * 3)])
me_door_collider = bpy.data.meshes.new('Door.collider')
me_door_collider.from_pydata([(-0.259, -0.1536, 0.3277), (0.259, -0.1536, 0.3277), (0.3423, 0.05632, -0.4331), (0.259, -0.1536, -0.3277), (0.3423, 0.05632, 0.4331), (-0.3423, 0.05632, -0.4331), (-0.259, -0.1536, -0.3277), (-0.3423, 0.05632, 0.4331)], [], [(1, 4, 0), (4, 7, 0), (3, 2, 1), (2, 4, 1), (6, 5, 3), (5, 2, 3), (6, 0, 5), (0, 7, 5), (2, 5, 7), (2, 7, 4), (3, 0, 6), (3, 1, 0)])
_uv = me_door_collider.uv_layers.new(name='UV')
_uv.uv.foreach_set('vector', [0.4655, 0.1346, 0.4744, 0.1454, 0.4096, 0.1346, 0.4744, 0.1454, 0.4006, 0.1454, 0.4096, 0.1346, 0.4655, 0.06705, 0.4744, 0.0562, 0.4655, 0.1346, 0.4744, 0.0562, 0.4744, 0.1454, 0.4655, 0.1346, 0.4096, 0.06705, 0.4006, 0.0562, 0.4655, 0.06705, 0.4006, 0.0562, 0.4744, 0.0562, 0.4655, 0.06705, 0.4096, 0.06705, 0.4096, 0.1346, 0.4006, 0.0562, 0.4096, 0.1346, 0.4006, 0.1454, 0.4006, 0.0562, 0.0, 0.0, 0.0, 0.0, 0.0, 0.0, 0.0, 0.0, 0.0, 0.0, 0.0, 0.0, 0.0, 0.0, 0.0, 0.0, 0.0, 0.0, 0.0, 0.0, 0.0, 0.0, 0.0, 0.0])
me_door_collider.use_remesh_fix_poles = True
me_door_collider.use_remesh_preserve_attributes = False
me_door_collider.use_mirror_vertex_groups = False
me_door_collider.update()
me_door_collider.normals_split_custom_set([tuple(v) for v in zip(*[iter([-1.224e-07, -0.4486, 0.8937, -1.224e-07, -0.4486, 0.8937, -1.224e-07, -0.4486, 0.8937, -9.265e-08, -0.4486, 0.8937, -9.265e-08, -0.4486, 0.8937, -9.265e-08, -0.4486, 0.8937, 0.9295, -0.3688, -5.033e-08, 0.9295, -0.3688, -5.033e-08, 0.9295, -0.3688, -5.033e-08, 0.9295, -0.3688, -3.332e-08, 0.9295, -0.3688, -3.332e-08, 0.9295, -0.3688, -3.332e-08, -2.449e-07, -0.4486, -0.8937, -2.449e-07, -0.4486, -0.8937, -2.449e-07, -0.4486, -0.8937, -9.265e-08, -0.4486, -0.8937, -9.265e-08, -0.4486, -0.8937, -9.265e-08, -0.4486, -0.8937, -0.9295, -0.3688, 1.195e-07, -0.9295, -0.3688, 1.195e-07, -0.9295, -0.3688, 1.195e-07, -0.9295, -0.3688, 9.621e-08, -0.9295, -0.3688, 9.621e-08, -0.9295, -0.3688, 9.621e-08, 3.265e-07, 1.0, -8.671e-08, 3.265e-07, 1.0, -8.671e-08, 3.265e-07, 1.0, -8.671e-08, 3.265e-07, 1.0, -8.795e-08, 3.265e-07, 1.0, -8.795e-08, 3.265e-07, 1.0, -8.795e-08, -3.452e-07, -1.0, 7.773e-08, -3.452e-07, -1.0, 7.773e-08, -3.452e-07, -1.0, 7.773e-08, -3.452e-07, -1.0, 8.778e-08, -3.452e-07, -1.0, 8.778e-08, -3.452e-07, -1.0, 8.778e-08])] * 3)])
me_airlock_collider = bpy.data.meshes.new('Airlock.collider')
me_airlock_collider.from_pydata([(-0.2597, -0.3472, 0.5271), (0.2597, 0.3472, 0.5271), (0.2597, -0.3472, 0.5271), (-0.2597, 0.3472, 0.5271), (-0.2597, 0.3472, 0.5271), (0.2597, 0.3472, 0.1287), (0.2597, 0.3472, 0.5271), (-0.2597, 0.3472, 0.1287), (-0.2597, 0.3472, 0.1287), (0.2597, -0.3472, 0.1287), (0.2597, 0.3472, 0.1287), (-0.2597, -0.3472, 0.1287), (-0.2597, -0.3472, 0.1287), (0.2597, -0.3472, 0.5271), (0.2597, -0.3472, 0.1287), (-0.2597, -0.3472, 0.5271), (0.2597, -0.3472, 0.5271), (0.2597, 0.3472, 0.1287), (0.2597, -0.3472, 0.1287), (0.2597, 0.3472, 0.5271), (-0.2597, -0.3472, 0.1287), (-0.2597, 0.3472, 0.5271), (-0.2597, -0.3472, 0.5271), (-0.2597, 0.3472, 0.1287)], [], [(0, 2, 1), (0, 1, 3), (6, 5, 4), (5, 7, 4), (10, 9, 8), (9, 11, 8), (14, 13, 12), (13, 15, 12), (18, 17, 16), (17, 19, 16), (22, 21, 20), (21, 23, 20)])
_uv = me_airlock_collider.uv_layers.new(name='UV')
_uv.uv.foreach_set('vector', [0.0, 0.0, 1.0, 0.0, 1.0, 1.0, 0.0, 0.0, 1.0, 1.0, 0.0, 1.0, 1.0, 0.0, 1.0, 1.0, 0.0, 0.0, 1.0, 1.0, 0.0, 1.0, 0.0, 0.0, 1.0, 0.0, 1.0, 1.0, 0.0, 0.0, 1.0, 1.0, 0.0, 1.0, 0.0, 0.0, 1.0, 0.0, 1.0, 1.0, 0.0, 0.0, 1.0, 1.0, 0.0, 1.0, 0.0, 0.0, 1.0, 0.0, 1.0, 1.0, 0.0, 0.0, 1.0, 1.0, 0.0, 1.0, 0.0, 0.0, 1.0, 0.0, 1.0, 1.0, 0.0, 0.0, 1.0, 1.0, 0.0, 1.0, 0.0, 0.0])
_uv.active_render = True
_uv = me_airlock_collider.uv_layers.new(name='UV2')
_uv.uv.foreach_set('vector', [0.691, 0.3472, 0.9967, 0.3472, 0.9967, 0.6528, 0.691, 0.3472, 0.9967, 0.6528, 0.691, 0.6528, 0.004056, 0.6528, 0.004056, 0.3472, 0.3097, 0.6528, 0.004056, 0.3472, 0.3097, 0.3472, 0.3097, 0.6528, 0.6528, 0.3472, 0.6528, 0.6528, 0.3472, 0.3472, 0.6528, 0.6528, 0.3472, 0.6528, 0.3472, 0.3472, 0.6528, 0.004056, 0.6528, 0.3097, 0.3472, 0.004056, 0.6528, 0.3097, 0.3472, 0.3097, 0.3472, 0.004056, 0.6903, 0.004056, 0.9959, 0.004056, 0.6903, 0.3097, 0.9959, 0.004056, 0.9959, 0.3097, 0.6903, 0.3097, 0.3097, 0.3097, 0.004056, 0.3097, 0.3097, 0.004056, 0.004056, 0.3097, 0.004056, 0.004056, 0.3097, 0.004056])
me_airlock_collider.use_remesh_fix_poles = True
me_airlock_collider.use_remesh_preserve_attributes = False
me_airlock_collider.use_mirror_vertex_groups = False
me_airlock_collider.update()
me_airlock_collider.normals_split_custom_set([tuple(v) for v in zip(*[iter([2.644e-06, 2.575e-06, 1.0, 2.644e-06, 2.575e-06, 1.0, 2.644e-06, 2.575e-06, 1.0, 2.478e-06, 2.575e-06, 1.0, 2.478e-06, 2.575e-06, 1.0, 2.478e-06, 2.575e-06, 1.0, -6.043e-12, 1.0, -2.448e-06, -6.043e-12, 1.0, -2.448e-06, -6.043e-12, 1.0, -2.448e-06, -1.148e-07, 1.0, -2.68e-06, -1.148e-07, 1.0, -2.68e-06, -1.148e-07, 1.0, -2.68e-06, -2.52e-06, -2.661e-06, -1.0, -2.52e-06, -2.661e-06, -1.0, -2.52e-06, -2.661e-06, -1.0, -2.313e-06, -2.489e-06, -1.0, -2.313e-06, -2.489e-06, -1.0, -2.313e-06, -2.489e-06, -1.0, 6.043e-12, -1.0, 2.736e-06, 6.043e-12, -1.0, 2.736e-06, 6.043e-12, -1.0, 2.736e-06, 6.867e-12, -1.0, 2.792e-06, 6.867e-12, -1.0, 2.792e-06, 6.867e-12, -1.0, 2.792e-06, 1.0, 0.0, -2.543e-06, 1.0, 0.0, -2.543e-06, 1.0, 0.0, -2.543e-06, 1.0, -1.781e-08, -2.543e-06, 1.0, -1.781e-08, -2.543e-06, 1.0, -1.781e-08, -2.543e-06, -1.0, 0.0, 2.543e-06, -1.0, 0.0, 2.543e-06, -1.0, 0.0, 2.543e-06, -1.0, 1.363e-08, 2.543e-06, -1.0, 1.363e-08, 2.543e-06, -1.0, 1.363e-08, 2.543e-06])] * 3)])
me_ladder_collider = bpy.data.meshes.new('Ladder.collider')
me_ladder_collider.from_pydata([(-0.1829, 0.3883, -0.197), (0.1829, -0.3883, -0.197), (0.1829, 0.3883, -0.197), (-0.1829, -0.3883, -0.197), (-0.1829, -0.3883, -0.197), (0.1829, -0.3883, 0.197), (0.1829, -0.3883, -0.197), (-0.1829, -0.3883, 0.197), (-0.1829, -0.3883, 0.197), (0.1829, 0.3883, 0.197), (0.1829, -0.3883, 0.197), (-0.1829, 0.3883, 0.197), (-0.1829, 0.3883, 0.197), (0.1829, 0.3883, -0.197), (0.1829, 0.3883, 0.197), (-0.1829, 0.3883, -0.197), (0.1829, 0.3883, -0.197), (0.1829, -0.3883, 0.197), (0.1829, 0.3883, 0.197), (0.1829, -0.3883, -0.197), (-0.1829, 0.3883, 0.197), (-0.1829, -0.3883, -0.197), (-0.1829, 0.3883, -0.197), (-0.1829, -0.3883, 0.197)], [], [(0, 2, 1), (0, 1, 3), (6, 5, 4), (5, 7, 4), (10, 9, 8), (9, 11, 8), (14, 13, 12), (13, 15, 12), (18, 17, 16), (17, 19, 16), (22, 21, 20), (21, 23, 20)])
_uv = me_ladder_collider.uv_layers.new(name='UV')
_uv.uv.foreach_set('vector', [0.0, 0.0, 1.0, 0.0, 1.0, 1.0, 0.0, 0.0, 1.0, 1.0, 0.0, 1.0, 1.0, 0.0, 1.0, 1.0, 0.0, 0.0, 1.0, 1.0, 0.0, 1.0, 0.0, 0.0, 1.0, 0.0, 1.0, 1.0, 0.0, 0.0, 1.0, 1.0, 0.0, 1.0, 0.0, 0.0, 1.0, 0.0, 1.0, 1.0, 0.0, 0.0, 1.0, 1.0, 0.0, 1.0, 0.0, 0.0, 1.0, 0.0, 1.0, 1.0, 0.0, 0.0, 1.0, 1.0, 0.0, 1.0, 0.0, 0.0, 1.0, 0.0, 1.0, 1.0, 0.0, 0.0, 1.0, 1.0, 0.0, 1.0, 0.0, 0.0])
_uv.active_render = True
_uv = me_ladder_collider.uv_layers.new(name='UV2')
_uv.uv.foreach_set('vector', [0.691, 0.3472, 0.9967, 0.3472, 0.9967, 0.6528, 0.691, 0.3472, 0.9967, 0.6528, 0.691, 0.6528, 0.004056, 0.6528, 0.004056, 0.3472, 0.3097, 0.6528, 0.004056, 0.3472, 0.3097, 0.3472, 0.3097, 0.6528, 0.6528, 0.3472, 0.6528, 0.6528, 0.3472, 0.3472, 0.6528, 0.6528, 0.3472, 0.6528, 0.3472, 0.3472, 0.6528, 0.004056, 0.6528, 0.3097, 0.3472, 0.004056, 0.6528, 0.3097, 0.3472, 0.3097, 0.3472, 0.004056, 0.6903, 0.004056, 0.9959, 0.004056, 0.6903, 0.3097, 0.9959, 0.004056, 0.9959, 0.3097, 0.6903, 0.3097, 0.3097, 0.3097, 0.004056, 0.3097, 0.3097, 0.004056, 0.004056, 0.3097, 0.004056, 0.004056, 0.3097, 0.004056])
me_ladder_collider.use_remesh_fix_poles = True
me_ladder_collider.use_remesh_preserve_attributes = False
me_ladder_collider.use_mirror_vertex_groups = False
me_ladder_collider.update()
me_ladder_collider.normals_split_custom_set([tuple(v) for v in zip(*[iter([2.728e-06, -2.456e-06, -1.0, 2.728e-06, -2.456e-06, -1.0, 2.728e-06, -2.456e-06, -1.0, 2.832e-06, -2.456e-06, -1.0, 2.832e-06, -2.456e-06, -1.0, 2.832e-06, -2.456e-06, -1.0, -6.705e-12, -1.0, 2.275e-06, -6.705e-12, -1.0, 2.275e-06, -6.705e-12, -1.0, 2.275e-06, -6.705e-12, -1.0, 2.427e-06, -6.705e-12, -1.0, 2.427e-06, -6.705e-12, -1.0, 2.427e-06, -2.832e-06, 2.379e-06, 1.0, -2.832e-06, 2.379e-06, 1.0, -2.832e-06, 2.379e-06, 1.0, -2.832e-06, 2.456e-06, 1.0, -2.832e-06, 2.456e-06, 1.0, -2.832e-06, 2.456e-06, 1.0, 7.099e-12, 1.0, -2.481e-06, 7.099e-12, 1.0, -2.481e-06, 7.099e-12, 1.0, -2.481e-06, 6.705e-12, 1.0, -2.536e-06, 6.705e-12, 1.0, -2.536e-06, 6.705e-12, 1.0, -2.536e-06, 1.0, 4.869e-08, 2.798e-06, 1.0, 4.869e-08, 2.798e-06, 1.0, 4.869e-08, 2.798e-06, 1.0, -8.755e-09, 2.798e-06, 1.0, -8.755e-09, 2.798e-06, 1.0, -8.755e-09, 2.798e-06, -1.0, 0.0, -2.798e-06, -1.0, 0.0, -2.798e-06, -1.0, 0.0, -2.798e-06, -1.0, 8.755e-09, -2.798e-06, -1.0, 8.755e-09, -2.798e-06, -1.0, 8.755e-09, -2.798e-06])] * 3)])
me_r1 = bpy.data.meshes.new('r1')
me_r1.from_pydata([(-0.1701, -0.1973, 0.2022), (-0.1752, -0.1874, 0.2022), (-0.1697, -0.1778, 0.2022), (-0.1594, -0.1975, 0.2021), (-0.159, -0.178, 0.2021), (-0.1538, -0.1878, 0.2021), (-0.1705, -0.1778, 0.09423), (-0.1784, -0.1874, -0.2118), (-0.172, -0.1778, -0.1038), (-0.1705, -0.1778, 0.1032), (-0.1697, -0.1778, 0.2022), (-0.1752, -0.1874, 0.2022), (-0.1729, -0.1778, -0.2118), (-0.1784, -0.1874, -0.2118), (-0.1732, -0.1972, -0.2118), (-0.1729, -0.1778, -0.2118), (-0.1625, -0.1974, -0.2119), (-0.1621, -0.178, -0.2119), (-0.157, -0.1878, -0.2119), (-0.1538, -0.1878, 0.2021), (-0.1625, -0.1974, -0.2119), (-0.1594, -0.1975, 0.2021), (-0.157, -0.1878, -0.2119), (-0.1705, -0.1778, 0.09423), (-0.159, -0.1353, 0.09415), (-0.1697, -0.1351, 0.09423), (-0.1598, -0.178, 0.09415), (-0.172, -0.1778, -0.1038), (-0.1605, -0.1353, -0.1039), (-0.1613, -0.178, -0.1039), (-0.1712, -0.1351, -0.1038), (-0.1721, -0.1778, -0.1128), (-0.1606, -0.1353, -0.1129), (-0.1713, -0.1351, -0.1128), (-0.1614, -0.178, -0.1129), (-0.1713, -0.1351, -0.1128), (-0.172, -0.1778, -0.1038), (-0.1721, -0.1778, -0.1128), (-0.1712, -0.1351, -0.1038), (-0.1697, -0.1351, 0.09423), (-0.1705, -0.1778, 0.1032), (-0.1705, -0.1778, 0.09423), (-0.1697, -0.1351, 0.1032), (-0.1705, -0.1778, 0.1032), (-0.159, -0.1353, 0.1031), (-0.1597, -0.178, 0.1031), (-0.1697, -0.1351, 0.1032), (-0.159, -0.1353, 0.1031), (-0.1598, -0.178, 0.09415), (-0.1597, -0.178, 0.1031), (-0.159, -0.1353, 0.09415), (-0.1598, -0.178, 0.09415), (-0.172, -0.1778, -0.1038), (-0.1613, -0.178, -0.1039), (-0.1705, -0.1778, 0.09423), (-0.1605, -0.1353, -0.1039), (-0.1614, -0.178, -0.1129), (-0.1613, -0.178, -0.1039), (-0.1606, -0.1353, -0.1129), (-0.1614, -0.178, -0.1129), (-0.1729, -0.1778, -0.2118), (-0.1621, -0.178, -0.2119), (-0.1721, -0.1778, -0.1128), (-0.1729, -0.1778, -0.2118), (-0.1721, -0.1778, -0.1128), (-0.172, -0.1778, -0.1038), (-0.1705, -0.1778, 0.1032), (-0.159, -0.178, 0.2021), (-0.1697, -0.1778, 0.2022), (-0.1597, -0.178, 0.1031), (-0.1621, -0.178, -0.2119), (-0.1538, -0.1878, 0.2021), (-0.1598, -0.178, 0.09415), (-0.157, -0.1878, -0.2119), (-0.159, -0.178, 0.2021), (-0.159, -0.178, 0.2021), (-0.1597, -0.178, 0.1031), (-0.1598, -0.178, 0.09415), (-0.1701, -0.1973, 0.2022), (-0.1625, -0.1974, -0.2119), (-0.1732, -0.1972, -0.2118), (-0.1594, -0.1975, 0.2021), (-0.1784, -0.1874, -0.2118), (-0.1701, -0.1973, 0.2022), (-0.1732, -0.1972, -0.2118), (-0.1752, -0.1874, 0.2022)], [], [(0, 2, 1), (0, 3, 2), (3, 4, 2), (4, 3, 5), (8, 7, 6), (6, 7, 9), (9, 7, 10), (7, 11, 10), (7, 8, 12), (15, 14, 13), (16, 14, 15), (17, 16, 15), (16, 17, 18), (21, 20, 19), (20, 22, 19), (25, 24, 23), (24, 26, 23), (29, 28, 27), (28, 30, 27), (33, 32, 31), (32, 34, 31), (37, 36, 35), (36, 38, 35), (41, 40, 39), (40, 42, 39), (45, 44, 43), (44, 46, 43), (49, 48, 47), (48, 50, 47), (53, 52, 51), (52, 54, 51), (57, 56, 55), (56, 58, 55), (61, 60, 59), (60, 62, 59), (65, 64, 63), (68, 67, 66), (67, 69, 66), (72, 71, 70), (71, 73, 70), (71, 72, 74), (77, 76, 75), (80, 79, 78), (79, 81, 78), (84, 83, 82), (83, 85, 82)])
_uv = me_r1.uv_layers.new(name='UV')
_uv.uv.foreach_set('vector', [0.7531, 0.6684, 0.7531, 0.6812, 0.7494, 0.6748, 0.7531, 0.6684, 0.7605, 0.6684, 0.7531, 0.6812, 0.7605, 0.6684, 0.7605, 0.6812, 0.7531, 0.6812, 0.7605, 0.6812, 0.7605, 0.6684, 0.7642, 0.6748, 0.7894, 0.6621, 0.7307, 0.6647, 0.8969, 0.6621, 0.8969, 0.6621, 0.7307, 0.6647, 0.9018, 0.6621, 0.9018, 0.6621, 0.7307, 0.6647, 0.9556, 0.6621, 0.7307, 0.6647, 0.9556, 0.6647, 0.9556, 0.6621, 0.7307, 0.6647, 0.7894, 0.6621, 0.7307, 0.6621, 0.7531, 0.6812, 0.7531, 0.6684, 0.7494, 0.6748, 0.7605, 0.6684, 0.7531, 0.6684, 0.7531, 0.6812, 0.7605, 0.6812, 0.7605, 0.6684, 0.7531, 0.6812, 0.7605, 0.6684, 0.7605, 0.6812, 0.7642, 0.6748, 0.955, 0.6912, 0.7302, 0.6912, 0.955, 0.6886, 0.7302, 0.6912, 0.7302, 0.6886, 0.955, 0.6886, 0.7628, 0.6568, 0.7628, 0.6511, 0.7409, 0.6568, 0.7628, 0.6511, 0.7409, 0.6511, 0.7409, 0.6568, 0.7409, 0.6511, 0.7628, 0.6511, 0.7409, 0.6568, 0.7628, 0.6511, 0.7628, 0.6568, 0.7409, 0.6568, 0.7628, 0.6568, 0.7628, 0.6511, 0.7409, 0.6568, 0.7628, 0.6511, 0.7409, 0.6511, 0.7409, 0.6568, 0.7845, 0.6621, 0.7894, 0.6621, 0.7845, 0.6507, 0.7894, 0.6621, 0.7894, 0.6507, 0.7845, 0.6507, 0.8969, 0.6621, 0.9018, 0.6621, 0.8969, 0.6507, 0.9018, 0.6621, 0.9018, 0.6507, 0.8969, 0.6507, 0.7409, 0.6511, 0.7628, 0.6511, 0.7409, 0.6568, 0.7628, 0.6511, 0.7628, 0.6568, 0.7409, 0.6568, 0.9013, 0.686, 0.8964, 0.686, 0.9013, 0.6746, 0.8964, 0.686, 0.8964, 0.6746, 0.9013, 0.6746, 0.7894, 0.6621, 0.7894, 0.6621, 0.8969, 0.6621, 0.7894, 0.6621, 0.8969, 0.6621, 0.8969, 0.6621, 0.7888, 0.686, 0.784, 0.686, 0.7888, 0.6746, 0.784, 0.686, 0.784, 0.6746, 0.7888, 0.6746, 0.7307, 0.6621, 0.7307, 0.6621, 0.7845, 0.6621, 0.7307, 0.6621, 0.7845, 0.6621, 0.7845, 0.6621, 0.7894, 0.6621, 0.7845, 0.6621, 0.7307, 0.6621, 0.9556, 0.6621, 0.9556, 0.6621, 0.9018, 0.6621, 0.9556, 0.6621, 0.9018, 0.6621, 0.9018, 0.6621, 0.8964, 0.686, 0.955, 0.6886, 0.7302, 0.686, 0.955, 0.6886, 0.7302, 0.6886, 0.7302, 0.686, 0.955, 0.6886, 0.8964, 0.686, 0.955, 0.686, 0.8964, 0.686, 0.9013, 0.686, 0.955, 0.686, 0.9558, 0.6937, 0.9558, 0.6967, 0.7306, 0.6937, 0.9558, 0.6967, 0.7306, 0.6967, 0.7306, 0.6937, 0.7307, 0.6673, 0.9556, 0.6673, 0.7307, 0.6647, 0.9556, 0.6673, 0.9556, 0.6647, 0.7307, 0.6647])
me_r1.materials.append(mat_cab)
me_r1.use_remesh_fix_poles = True
me_r1.use_remesh_preserve_attributes = False
me_r1.use_mirror_vertex_groups = False
me_r1.update()
me_r1.normals_split_custom_set([tuple(v) for v in zip(*[iter([0.007616, -9.766e-05, 1.0, 0.007616, -9.766e-05, 1.0, 0.007616, -9.766e-05, 1.0, 0.007612, -9.766e-05, 1.0, 0.007612, -9.766e-05, 1.0, 0.007612, -9.766e-05, 1.0, 0.007611, -9.766e-05, 1.0, 0.007611, -9.766e-05, 1.0, 0.007611, -9.766e-05, 1.0, 0.007618, -9.766e-05, 1.0, 0.007618, -9.766e-05, 1.0, 0.007618, -9.766e-05, 1.0, -0.8664, 0.4994, 0.006646, -0.8664, 0.4994, 0.006646, -0.8664, 0.4994, 0.006646, -0.8664, 0.4993, 0.006642, -0.8664, 0.4993, 0.006642, -0.8664, 0.4993, 0.006642, -0.8663, 0.4994, 0.006646, -0.8663, 0.4994, 0.006646, -0.8663, 0.4994, 0.006646, -0.8664, 0.4994, 0.006646, -0.8664, 0.4994, 0.006646, -0.8664, 0.4994, 0.006646, -0.8664, 0.4994, 0.006646, -0.8664, 0.4994, 0.006646, -0.8664, 0.4994, 0.006646, -0.007616, 9.766e-05, -1.0, -0.007616, 9.766e-05, -1.0, -0.007616, 9.766e-05, -1.0, -0.007612, 9.765e-05, -1.0, -0.007612, 9.765e-05, -1.0, -0.007612, 9.765e-05, -1.0, -0.007616, 9.767e-05, -1.0, -0.007616, 9.767e-05, -1.0, -0.007616, 9.767e-05, -1.0, -0.007607, 9.766e-05, -1.0, -0.007607, 9.766e-05, -1.0, -0.007607, 9.766e-05, -1.0, 0.8664, -0.4994, -0.006646, 0.8664, -0.4994, -0.006646, 0.8664, -0.4994, -0.006646, 0.8664, -0.4994, -0.006646, 0.8664, -0.4994, -0.006646, 0.8664, -0.4994, -0.006646, -0.007613, 9.772e-05, -1.0, -0.007613, 9.772e-05, -1.0, -0.007613, 9.772e-05, -1.0, -0.007614, 9.772e-05, -1.0, -0.007614, 9.772e-05, -1.0, -0.007614, 9.772e-05, -1.0, 0.007613, -9.772e-05, 1.0, 0.007613, -9.772e-05, 1.0, 0.007613, -9.772e-05, 1.0, 0.007613, -9.771e-05, 1.0, 0.007613, -9.771e-05, 1.0, 0.007613, -9.771e-05, 1.0, -0.007613, 9.771e-05, -1.0, -0.007613, 9.771e-05, -1.0, -0.007613, 9.771e-05, -1.0, -0.007615, 9.772e-05, -1.0, -0.007615, 9.772e-05, -1.0, -0.007615, 9.772e-05, -1.0, -0.9998, 0.01867, 0.007614, -0.9998, 0.01867, 0.007614, -0.9998, 0.01867, 0.007614, -0.9998, 0.01867, 0.007614, -0.9998, 0.01867, 0.007614, -0.9998, 0.01867, 0.007614, -0.9998, 0.01867, 0.007614, -0.9998, 0.01867, 0.007614, -0.9998, 0.01867, 0.007614, -0.9998, 0.01867, 0.007614, -0.9998, 0.01867, 0.007614, -0.9998, 0.01867, 0.007614, 0.007613, -9.771e-05, 1.0, 0.007613, -9.771e-05, 1.0, 0.007613, -9.771e-05, 1.0, 0.007615, -9.772e-05, 1.0, 0.007615, -9.772e-05, 1.0, 0.007615, -9.772e-05, 1.0, 0.9998, -0.01867, -0.007614, 0.9998, -0.01867, -0.007614, 0.9998, -0.01867, -0.007614, 0.9998, -0.01867, -0.007614, 0.9998, -0.01867, -0.007614, 0.9998, -0.01867, -0.007614, 0.01867, 0.9998, -4.475e-05, 0.01867, 0.9998, -4.475e-05, 0.01867, 0.9998, -4.475e-05, 0.01867, 0.9998, -4.464e-05, 0.01867, 0.9998, -4.464e-05, 0.01867, 0.9998, -4.464e-05, 0.9998, -0.01867, -0.007614, 0.9998, -0.01867, -0.007614, 0.9998, -0.01867, -0.007614, 0.9998, -0.01867, -0.007614, 0.9998, -0.01867, -0.007614, 0.9998, -0.01867, -0.007614, 0.01867, 0.9998, -4.475e-05, 0.01867, 0.9998, -4.475e-05, 0.01867, 0.9998, -4.475e-05, 0.01867, 0.9998, -4.475e-05, 0.01867, 0.9998, -4.475e-05, 0.01867, 0.9998, -4.475e-05, 0.1719, 0.9851, 0.0, 0.1719, 0.9851, 0.0, 0.1719, 0.9851, 0.0, 0.01867, 0.9998, -4.475e-05, 0.01867, 0.9998, -4.475e-05, 0.01867, 0.9998, -4.475e-05, 0.01867, 0.9998, -4.475e-05, 0.01867, 0.9998, -4.475e-05, 0.01867, 0.9998, -4.475e-05, 0.8844, 0.4667, -0.006689, 0.8844, 0.4667, -0.006689, 0.8844, 0.4667, -0.006689, 0.8844, 0.4667, -0.006689, 0.8844, 0.4667, -0.006689, 0.8844, 0.4667, -0.006689, 0.8844, 0.4667, -0.006689, 0.8844, 0.4667, -0.006689, 0.8844, 0.4667, -0.006689, 0.172, -0.9851, 0.0, 0.172, -0.9851, 0.0, 0.172, -0.9851, 0.0, -0.01867, -0.9998, 4.466e-05, -0.01867, -0.9998, 4.466e-05, -0.01867, -0.9998, 4.466e-05, -0.01867, -0.9998, 4.471e-05, -0.01867, -0.9998, 4.471e-05, -0.01867, -0.9998, 4.471e-05, -0.8844, -0.4667, 0.006689, -0.8844, -0.4667, 0.006689, -0.8844, -0.4667, 0.006689, -0.8844, -0.4667, 0.006689, -0.8844, -0.4667, 0.006689, -0.8844, -0.4667, 0.006689])] * 3)])
me_r2 = bpy.data.meshes.new('r2')
me_r2.from_pydata([(0.1715, -0.2022, 0.2035), (0.1663, -0.1924, 0.2035), (0.1718, -0.1828, 0.2035), (0.1822, -0.2024, 0.2034), (0.1825, -0.183, 0.2034), (0.1877, -0.1928, 0.2034), (0.171, -0.1828, 0.09551), (0.1631, -0.1924, -0.2105), (0.1695, -0.1828, -0.1026), (0.1711, -0.1828, 0.1044), (0.1718, -0.1828, 0.2035), (0.1663, -0.1924, 0.2035), (0.1687, -0.1828, -0.2106), (0.1631, -0.1924, -0.2105), (0.1683, -0.2022, -0.2106), (0.1687, -0.1828, -0.2106), (0.179, -0.2024, -0.2106), (0.1794, -0.183, -0.2106), (0.1846, -0.1928, -0.2107), (0.1877, -0.1928, 0.2034), (0.179, -0.2024, -0.2106), (0.1822, -0.2024, 0.2034), (0.1846, -0.1928, -0.2107), (0.171, -0.1828, 0.09551), (0.1825, -0.1403, 0.09542), (0.1718, -0.1401, 0.09551), (0.1817, -0.183, 0.09543), (0.1695, -0.1828, -0.1026), (0.181, -0.1403, -0.1027), (0.1802, -0.183, -0.1027), (0.1703, -0.1401, -0.1026), (0.1694, -0.1828, -0.1115), (0.1809, -0.1403, -0.1116), (0.1702, -0.1401, -0.1115), (0.1801, -0.183, -0.1116), (0.1702, -0.1401, -0.1115), (0.1695, -0.1828, -0.1026), (0.1694, -0.1828, -0.1115), (0.1703, -0.1401, -0.1026), (0.1718, -0.1401, 0.09551), (0.1711, -0.1828, 0.1044), (0.171, -0.1828, 0.09551), (0.1719, -0.1401, 0.1044), (0.1711, -0.1828, 0.1044), (0.1826, -0.1403, 0.1044), (0.1818, -0.183, 0.1044), (0.1719, -0.1401, 0.1044), (0.1826, -0.1403, 0.1044), (0.1817, -0.183, 0.09543), (0.1818, -0.183, 0.1044), (0.1825, -0.1403, 0.09542), (0.1817, -0.183, 0.09543), (0.1695, -0.1828, -0.1026), (0.1802, -0.183, -0.1027), (0.171, -0.1828, 0.09551), (0.181, -0.1403, -0.1027), (0.1801, -0.183, -0.1116), (0.1802, -0.183, -0.1027), (0.1809, -0.1403, -0.1116), (0.1801, -0.183, -0.1116), (0.1687, -0.1828, -0.2106), (0.1794, -0.183, -0.2106), (0.1694, -0.1828, -0.1115), (0.1687, -0.1828, -0.2106), (0.1694, -0.1828, -0.1115), (0.1695, -0.1828, -0.1026), (0.1711, -0.1828, 0.1044), (0.1825, -0.183, 0.2034), (0.1718, -0.1828, 0.2035), (0.1818, -0.183, 0.1044), (0.1794, -0.183, -0.2106), (0.1877, -0.1928, 0.2034), (0.1817, -0.183, 0.09543), (0.1846, -0.1928, -0.2107), (0.1825, -0.183, 0.2034), (0.1825, -0.183, 0.2034), (0.1818, -0.183, 0.1044), (0.1817, -0.183, 0.09543), (0.1715, -0.2022, 0.2035), (0.179, -0.2024, -0.2106), (0.1683, -0.2022, -0.2106), (0.1822, -0.2024, 0.2034), (0.1631, -0.1924, -0.2105), (0.1715, -0.2022, 0.2035), (0.1683, -0.2022, -0.2106), (0.1663, -0.1924, 0.2035)], [], [(0, 2, 1), (0, 3, 2), (3, 4, 2), (4, 3, 5), (8, 7, 6), (6, 7, 9), (9, 7, 10), (7, 11, 10), (7, 8, 12), (15, 14, 13), (16, 14, 15), (17, 16, 15), (16, 17, 18), (21, 20, 19), (20, 22, 19), (25, 24, 23), (24, 26, 23), (29, 28, 27), (28, 30, 27), (33, 32, 31), (32, 34, 31), (37, 36, 35), (36, 38, 35), (41, 40, 39), (40, 42, 39), (45, 44, 43), (44, 46, 43), (49, 48, 47), (48, 50, 47), (53, 52, 51), (52, 54, 51), (57, 56, 55), (56, 58, 55), (61, 60, 59), (60, 62, 59), (65, 64, 63), (68, 67, 66), (67, 69, 66), (72, 71, 70), (71, 73, 70), (71, 72, 74), (77, 76, 75), (80, 79, 78), (79, 81, 78), (84, 83, 82), (83, 85, 82)])
_uv = me_r2.uv_layers.new(name='UV')
_uv.uv.foreach_set('vector', [0.7531, 0.6684, 0.7531, 0.6812, 0.7494, 0.6748, 0.7531, 0.6684, 0.7605, 0.6684, 0.7531, 0.6812, 0.7605, 0.6684, 0.7605, 0.6812, 0.7531, 0.6812, 0.7605, 0.6812, 0.7605, 0.6684, 0.7642, 0.6748, 0.7894, 0.6621, 0.7307, 0.6647, 0.8969, 0.6621, 0.8969, 0.6621, 0.7307, 0.6647, 0.9018, 0.6621, 0.9018, 0.6621, 0.7307, 0.6647, 0.9556, 0.6621, 0.7307, 0.6647, 0.9556, 0.6647, 0.9556, 0.6621, 0.7307, 0.6647, 0.7894, 0.6621, 0.7307, 0.6621, 0.7531, 0.6812, 0.7531, 0.6684, 0.7494, 0.6748, 0.7605, 0.6684, 0.7531, 0.6684, 0.7531, 0.6812, 0.7605, 0.6812, 0.7605, 0.6684, 0.7531, 0.6812, 0.7605, 0.6684, 0.7605, 0.6812, 0.7642, 0.6748, 0.955, 0.6912, 0.7302, 0.6912, 0.955, 0.6886, 0.7302, 0.6912, 0.7302, 0.6886, 0.955, 0.6886, 0.7628, 0.6568, 0.7628, 0.6511, 0.7409, 0.6568, 0.7628, 0.6511, 0.7409, 0.6511, 0.7409, 0.6568, 0.7409, 0.6511, 0.7628, 0.6511, 0.7409, 0.6568, 0.7628, 0.6511, 0.7628, 0.6568, 0.7409, 0.6568, 0.7628, 0.6568, 0.7628, 0.6511, 0.7409, 0.6568, 0.7628, 0.6511, 0.7409, 0.6511, 0.7409, 0.6568, 0.7845, 0.6621, 0.7894, 0.6621, 0.7845, 0.6507, 0.7894, 0.6621, 0.7894, 0.6507, 0.7845, 0.6507, 0.8969, 0.6621, 0.9018, 0.6621, 0.8969, 0.6507, 0.9018, 0.6621, 0.9018, 0.6507, 0.8969, 0.6507, 0.7409, 0.6511, 0.7628, 0.6511, 0.7409, 0.6568, 0.7628, 0.6511, 0.7628, 0.6568, 0.7409, 0.6568, 0.9013, 0.686, 0.8964, 0.686, 0.9013, 0.6746, 0.8964, 0.686, 0.8964, 0.6746, 0.9013, 0.6746, 0.7894, 0.6621, 0.7894, 0.6621, 0.8969, 0.6621, 0.7894, 0.6621, 0.8969, 0.6621, 0.8969, 0.6621, 0.7888, 0.686, 0.784, 0.686, 0.7888, 0.6746, 0.784, 0.686, 0.784, 0.6746, 0.7888, 0.6746, 0.7307, 0.6621, 0.7307, 0.6621, 0.7845, 0.6621, 0.7307, 0.6621, 0.7845, 0.6621, 0.7845, 0.6621, 0.7894, 0.6621, 0.7845, 0.6621, 0.7307, 0.6621, 0.9556, 0.6621, 0.9556, 0.6621, 0.9018, 0.6621, 0.9556, 0.6621, 0.9018, 0.6621, 0.9018, 0.6621, 0.8964, 0.686, 0.955, 0.6886, 0.7302, 0.686, 0.955, 0.6886, 0.7302, 0.6886, 0.7302, 0.686, 0.955, 0.6886, 0.8964, 0.686, 0.955, 0.686, 0.8964, 0.686, 0.9013, 0.686, 0.955, 0.686, 0.9558, 0.6937, 0.9558, 0.6967, 0.7306, 0.6937, 0.9558, 0.6967, 0.7306, 0.6967, 0.7306, 0.6937, 0.7307, 0.6673, 0.9556, 0.6673, 0.7307, 0.6647, 0.9556, 0.6673, 0.9556, 0.6647, 0.7307, 0.6647])
me_r2.materials.append(mat_cab)
me_r2.use_remesh_fix_poles = True
me_r2.use_remesh_preserve_attributes = False
me_r2.use_mirror_vertex_groups = False
me_r2.update()
me_r2.normals_split_custom_set([tuple(v) for v in zip(*[iter([0.007617, -9.766e-05, 1.0, 0.007617, -9.766e-05, 1.0, 0.007617, -9.766e-05, 1.0, 0.007612, -9.766e-05, 1.0, 0.007612, -9.766e-05, 1.0, 0.007612, -9.766e-05, 1.0, 0.007616, -9.767e-05, 1.0, 0.007616, -9.767e-05, 1.0, 0.007616, -9.767e-05, 1.0, 0.007612, -9.767e-05, 1.0, 0.007612, -9.767e-05, 1.0, 0.007612, -9.767e-05, 1.0, -0.8664, 0.4994, 0.006646, -0.8664, 0.4994, 0.006646, -0.8664, 0.4994, 0.006646, -0.8664, 0.4994, 0.006647, -0.8664, 0.4994, 0.006647, -0.8664, 0.4994, 0.006647, -0.8664, 0.4994, 0.006646, -0.8664, 0.4994, 0.006646, -0.8664, 0.4994, 0.006646, -0.8664, 0.4994, 0.006646, -0.8664, 0.4994, 0.006646, -0.8664, 0.4994, 0.006646, -0.8664, 0.4994, 0.006646, -0.8664, 0.4994, 0.006646, -0.8664, 0.4994, 0.006646, -0.007617, 9.766e-05, -1.0, -0.007617, 9.766e-05, -1.0, -0.007617, 9.766e-05, -1.0, -0.007612, 9.767e-05, -1.0, -0.007612, 9.767e-05, -1.0, -0.007612, 9.767e-05, -1.0, -0.007612, 9.766e-05, -1.0, -0.007612, 9.766e-05, -1.0, -0.007612, 9.766e-05, -1.0, -0.007621, 9.766e-05, -1.0, -0.007621, 9.766e-05, -1.0, -0.007621, 9.766e-05, -1.0, 0.8664, -0.4994, -0.006646, 0.8664, -0.4994, -0.006646, 0.8664, -0.4994, -0.006646, 0.8664, -0.4994, -0.006646, 0.8664, -0.4994, -0.006646, 0.8664, -0.4994, -0.006646, -0.007614, 9.772e-05, -1.0, -0.007614, 9.772e-05, -1.0, -0.007614, 9.772e-05, -1.0, -0.007615, 9.772e-05, -1.0, -0.007615, 9.772e-05, -1.0, -0.007615, 9.772e-05, -1.0, 0.007614, -9.771e-05, 1.0, 0.007614, -9.771e-05, 1.0, 0.007614, -9.771e-05, 1.0, 0.007612, -9.772e-05, 1.0, 0.007612, -9.772e-05, 1.0, 0.007612, -9.772e-05, 1.0, -0.007614, 9.772e-05, -1.0, -0.007614, 9.772e-05, -1.0, -0.007614, 9.772e-05, -1.0, -0.007613, 9.772e-05, -1.0, -0.007613, 9.772e-05, -1.0, -0.007613, 9.772e-05, -1.0, -0.9998, 0.01867, 0.007614, -0.9998, 0.01867, 0.007614, -0.9998, 0.01867, 0.007614, -0.9998, 0.01867, 0.007614, -0.9998, 0.01867, 0.007614, -0.9998, 0.01867, 0.007614, -0.9998, 0.01867, 0.007616, -0.9998, 0.01867, 0.007616, -0.9998, 0.01867, 0.007616, -0.9998, 0.01867, 0.007616, -0.9998, 0.01867, 0.007616, -0.9998, 0.01867, 0.007616, 0.007614, -9.772e-05, 1.0, 0.007614, -9.772e-05, 1.0, 0.007614, -9.772e-05, 1.0, 0.007614, -9.772e-05, 1.0, 0.007614, -9.772e-05, 1.0, 0.007614, -9.772e-05, 1.0, 0.9998, -0.01867, -0.007616, 0.9998, -0.01867, -0.007616, 0.9998, -0.01867, -0.007616, 0.9998, -0.01867, -0.007616, 0.9998, -0.01867, -0.007616, 0.9998, -0.01867, -0.007616, 0.01867, 0.9998, -4.475e-05, 0.01867, 0.9998, -4.475e-05, 0.01867, 0.9998, -4.475e-05, 0.01867, 0.9998, -4.475e-05, 0.01867, 0.9998, -4.475e-05, 0.01867, 0.9998, -4.475e-05, 0.9998, -0.01867, -0.007614, 0.9998, -0.01867, -0.007614, 0.9998, -0.01867, -0.007614, 0.9998, -0.01867, -0.007614, 0.9998, -0.01867, -0.007614, 0.9998, -0.01867, -0.007614, 0.01867, 0.9998, -4.431e-05, 0.01867, 0.9998, -4.431e-05, 0.01867, 0.9998, -4.431e-05, 0.01867, 0.9998, -4.519e-05, 0.01867, 0.9998, -4.519e-05, 0.01867, 0.9998, -4.519e-05, 1.0, 0.0, 0.0, 1.0, 0.0, 0.0, 1.0, 0.0, 0.0, 0.01867, 0.9998, -4.475e-05, 0.01867, 0.9998, -4.475e-05, 0.01867, 0.9998, -4.475e-05, 0.01867, 0.9998, -4.519e-05, 0.01867, 0.9998, -4.519e-05, 0.01867, 0.9998, -4.519e-05, 0.8844, 0.4667, -0.006689, 0.8844, 0.4667, -0.006689, 0.8844, 0.4667, -0.006689, 0.8844, 0.4667, -0.006689, 0.8844, 0.4667, -0.006689, 0.8844, 0.4667, -0.006689, 0.8844, 0.4667, -0.006689, 0.8844, 0.4667, -0.006689, 0.8844, 0.4667, -0.006689, -0.2492, -0.9684, 0.007566, -0.2492, -0.9684, 0.007566, -0.2492, -0.9684, 0.007566, -0.01867, -0.9998, 4.471e-05, -0.01867, -0.9998, 4.471e-05, -0.01867, -0.9998, 4.471e-05, -0.01867, -0.9998, 4.471e-05, -0.01867, -0.9998, 4.471e-05, -0.01867, -0.9998, 4.471e-05, -0.8844, -0.4667, 0.006689, -0.8844, -0.4667, 0.006689, -0.8844, -0.4667, 0.006689, -0.8844, -0.4667, 0.006689, -0.8844, -0.4667, 0.006689, -0.8844, -0.4667, 0.006689])] * 3)])

# ---- objects
ob_hatchdoor = bpy.data.objects.new('Hatchdoor', None)
ob_door = bpy.data.objects.new('Door', me_door)
ob_door_collider = bpy.data.objects.new('Door.collider', me_door_collider)
ob_airlock_collider = bpy.data.objects.new('Airlock.collider', me_airlock_collider)
ob_ladder_collider = bpy.data.objects.new('Ladder.collider', me_ladder_collider)
ob_r1 = bpy.data.objects.new('r1', me_r1)
ob_r2 = bpy.data.objects.new('r2', me_r2)

# ---- transforms, parenting, visibility, modifiers, constraints
ob_hatchdoor.location = (0.0, 0.0, 0.0)
ob_hatchdoor.rotation_mode = 'QUATERNION'
ob_hatchdoor.rotation_quaternion = (1.0, 0.0, 0.0, 0.0)
ob_hatchdoor.lineart.crease_threshold = 0.0
ob_door.parent = ob_hatchdoor
ob_door.location = (0.0, 0.0, 0.0)
ob_door.rotation_mode = 'QUATERNION'
ob_door.rotation_quaternion = (1.0, 0.0, 0.0, 0.0)
ob_door.lineart.crease_threshold = 0.0
ob_door_collider.parent = ob_door
ob_door_collider.location = (0.0, 0.0, 0.0)
ob_door_collider.lineart.crease_threshold = 0.0
ob_airlock_collider.parent = ob_door
ob_airlock_collider.location = (0.0, 0.0, 0.0)
ob_airlock_collider.rotation_mode = 'QUATERNION'
ob_airlock_collider.rotation_quaternion = (0.7071, 0.7071, 0.0, 0.0)
ob_airlock_collider.lineart.crease_threshold = 0.0
ob_ladder_collider.parent = ob_door
ob_ladder_collider.location = (0.0, -0.3278, -1.102e-09)
ob_ladder_collider.rotation_mode = 'QUATERNION'
ob_ladder_collider.rotation_quaternion = (0.7071, 0.7071, 0.0, 0.0)
ob_ladder_collider.lineart.crease_threshold = 0.0
ob_r1.parent = ob_door
ob_r1.location = (0.0, 0.0, 0.0)
ob_r1.rotation_mode = 'QUATERNION'
ob_r1.rotation_quaternion = (1.0, 0.0, 0.0, 0.0)
ob_r1.lineart.crease_threshold = 0.0
ob_r2.parent = ob_door
ob_r2.location = (0.0, 0.0, 0.0)
ob_r2.rotation_mode = 'QUATERNION'
ob_r2.rotation_quaternion = (1.0, 0.0, 0.0, 0.0)
ob_r2.lineart.crease_threshold = 0.0

# ---- collection membership
col_collection.objects.link(ob_hatchdoor)
col_collection.objects.link(ob_door)
col_collection.objects.link(ob_door_collider)
col_collection.objects.link(ob_airlock_collider)
col_collection.objects.link(ob_ladder_collider)
col_collection.objects.link(ob_r1)
col_collection.objects.link(ob_r2)

# ---- scene / render settings (as saved in the file)
scene.frame_start = 1; scene.frame_end = 250; scene.frame_set(1)
scene.render.engine = 'BLENDER_EEVEE_NEXT'
scene.cycles.use_denoising = False
scene.cycles.samples = 128
scene.cycles.sampling_pattern = 'TABULATED_SOBOL'
scene.cycles.use_adaptive_sampling = False
scene.cycles.use_light_tree = False
scene.view_settings.view_transform = 'Filmic'
bpy.context.view_layer.update()

# ---- added for rendering (the .blend has no active camera and no usable light): camera, sun
cam_auto = bpy.data.cameras.new('AutoCamera')
cam_auto.lens = 50.0
cam_auto.sensor_width = 36.0
cam_auto.clip_end = 1000.0
ob_auto_camera = bpy.data.objects.new('AutoCamera', cam_auto)
scene.collection.objects.link(ob_auto_camera)
ob_auto_camera.location = (1.15535, -1.6218, 0.924278)
ob_auto_camera.rotation_euler = (1.09748, -7.21219e-08, 0.694738)
scene.camera = ob_auto_camera
light_auto_sun = bpy.data.lights.new('AutoSun', 'SUN')
light_auto_sun.energy = 3.0
light_auto_sun.angle = 0.0523599
ob_auto_sun = bpy.data.objects.new('AutoSun', light_auto_sun)
scene.collection.objects.link(ob_auto_sun)
ob_auto_sun.rotation_euler = (0.872665, 0.174533, 0.523599)
bpy.context.view_layer.update()
